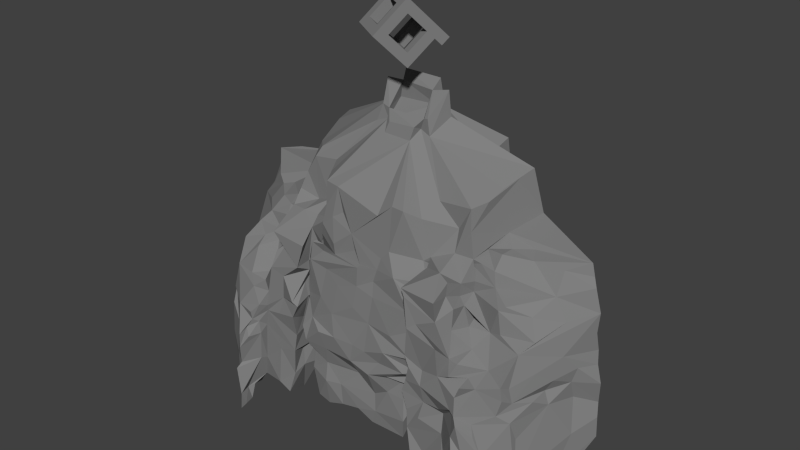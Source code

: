 # Source: storymural_A.blend  (saved by Blender 2.76.0; exported with 4.5.12 LTS)
import bpy
from mathutils import Matrix  # noqa: F401  (used for matrix-valued properties, if any)

bpy.ops.wm.read_factory_settings(use_empty=True)
scene = bpy.context.scene
scene.name = 'Scene'

# ---- collections
col_collection_1 = bpy.data.collections.new('Collection 1'); scene.collection.children.link(col_collection_1)

# ---- materials (node trees are filled in below, after node groups)
mat_wordwall = bpy.data.materials.new('wordwall')
mat_wordwall.alpha_threshold = 0.0
mat_wordwall.use_transparent_shadow = False
mat_wordwall.diffuse_color = (0.2171, 0.2171, 0.2171, 1.0)
mat_wordwall.roughness = 0.5
mat_wordwall.specular_intensity = 0.0

# ---- material node trees

# ---- world
world_world = bpy.data.worlds.new('World'); scene.world = world_world
world_world.color = (0.05088, 0.05088, 0.05088)
world_world.use_sun_shadow = False
world_world.sun_shadow_jitter_overblur = 0.0
world_world.cycles.sampling_method = 'MANUAL'
world_world.cycles.sample_map_resolution = 256

# ---- meshes
me_cube_031 = bpy.data.meshes.new('Cube.031')
me_cube_031.from_pydata([(-0.02186, 0.008802, 1.181), (-1.137, 0.008802, 0.4412), (-0.6135, -0.9375, -0.3472), (0.5014, -0.9375, 0.3929), (0.5014, 0.9551, 0.3929), (-0.6135, 0.9551, -0.3472), (-0.09021, 0.008802, -1.136), (1.025, 0.008802, -0.3955), (-0.4961, 0.7428, -0.524), (-1.019, -0.2034, 0.2644), (0.6188, 0.7428, 0.2161), (0.09551, -0.2034, 1.004), (-0.2086, 0.2228, -0.9573), (0.3831, -0.7235, 0.5712), (-0.7319, -0.7235, -0.1689), (0.9064, 0.2228, -0.2172), (0.2515, 0.9551, 0.227), (-0.2718, 0.008802, 1.015), (0.7748, 0.008802, -0.5614), (0.2515, -0.9375, 0.227), (-0.1545, -0.2034, 0.8385), (0.3688, 0.7428, 0.05014), (0.1331, -0.7235, 0.4053), (0.6564, 0.2228, -0.3831), (-0.3617, 0.9551, -0.18), (-0.3617, -0.9375, -0.18), (-0.885, 0.008802, 0.6084), (0.1616, 0.008802, -0.9684), (-0.7676, -0.2034, 0.4315), (-0.2443, 0.7428, -0.3568), (-0.48, -0.7235, -0.001717), (0.04328, 0.2228, -0.7901), (0.3852, 0.7449, 0.568), (-0.7297, 0.7449, -0.1721), (-0.2064, -0.2014, -0.9605), (0.9085, -0.2014, -0.2204), (-0.6124, 0.5327, -0.3489), (0.5026, 0.5327, 0.3912), (-0.3248, 0.01264, -0.7822), (0.7902, 0.01264, -0.04211), (0.1353, 0.7449, 0.4021), (0.6586, -0.2014, -0.3863), (-0.4779, 0.7449, -0.004916), (0.04541, -0.2014, -0.7933), (-1.019, 0.2218, 0.2638), (-0.4957, -0.7245, -0.5246), (0.6192, -0.7245, 0.2154), (-0.9017, 0.009538, 0.08694), (0.2133, 0.009538, 0.827), (-0.6141, -0.5105, -0.3463), (0.5009, -0.5105, 0.3937), (-0.154, 0.2218, 0.8379), (0.3693, -0.7245, 0.04952), (-0.7672, 0.2218, 0.4309), (-0.2439, -0.7245, -0.3575), (0.09592, 0.2218, 1.004), (-0.03638, 0.01008, 0.6606), (0.2528, 0.5329, 0.225), (-0.6498, 0.009513, 0.2541), (-0.3607, 0.5324, -0.1815), (0.2502, -0.5118, 0.2289), (0.5399, 0.01213, -0.2076), (-0.3631, -0.512, -0.1779), (-0.07278, 0.01293, -0.6152), (1.136, -0.1916, -0.5625), (0.8856, -0.1916, -0.7284), (1.019, -0.4018, -0.3874), (0.7694, -0.4018, -0.5533)], [], [(53, 44, 1, 26), (49, 45, 2, 14), (52, 46, 3, 19), (48, 55, 0, 11), (30, 14, 2, 25), (29, 8, 5, 24), (44, 47, 9, 1), (50, 48, 11, 13), (26, 1, 9, 28), (31, 12, 8, 29), (47, 49, 14, 9), (28, 9, 14, 30), (46, 50, 13, 3), (27, 6, 12, 31), (55, 51, 17, 0), (54, 52, 19, 25), (13, 22, 19, 3), (10, 21, 16, 4), (0, 17, 20, 11), (15, 23, 21, 10), (11, 20, 22, 13), (7, 18, 23, 15), (51, 53, 26, 17), (22, 30, 25, 19), (21, 29, 24, 16), (17, 26, 28, 20), (18, 27, 31, 23), (45, 54, 25, 2), (24, 5, 33, 42), (12, 6, 34, 38), (35, 41, 67, 66), (10, 4, 32, 37), (5, 8, 36, 33), (15, 10, 37, 39), (8, 12, 38, 36), (7, 15, 39, 35), (4, 16, 40, 32), (27, 18, 41, 43), (16, 24, 42, 40), (6, 27, 43, 34), (42, 33, 44, 53), (38, 34, 45, 49), (41, 35, 46, 52), (37, 32, 55, 48), (33, 36, 47, 44), (35, 39, 50, 46), (32, 40, 51, 55), (34, 43, 54, 45), (37, 48, 56, 57), (42, 53, 58, 59), (36, 59, 58, 47), (29, 21, 57, 59), (42, 59, 57, 40), (41, 52, 60, 61), (52, 54, 62, 60), (31, 63, 61, 23), (31, 29, 59, 63), (38, 63, 59, 36), (43, 41, 61, 63), (43, 63, 62, 54), (38, 49, 62, 63), (49, 47, 58, 62), (39, 61, 60, 50), (23, 61, 57, 21), (39, 37, 57, 61), (40, 57, 56, 51), (51, 56, 58, 53), (20, 28, 58, 56), (50, 60, 56, 48), (22, 20, 56, 60), (22, 60, 62, 30), (30, 62, 58, 28), (65, 64, 66, 67), (41, 18, 65, 67), (7, 35, 66, 64), (18, 7, 64, 65)])
me_cube_031.materials.append(mat_wordwall)
me_cube_031.use_remesh_preserve_volume = False
me_cube_031.use_remesh_preserve_attributes = False
me_cube_031.use_mirror_vertex_groups = False
me_cube_031.update()
me_cube_030 = bpy.data.meshes.new('Cube.030')
me_cube_030.from_pydata([(0.6146, 7.915, -0.1719), (0.5915, 6.796, 0.9356), (-0.2857, 6.748, 0.9339), (-0.5613, 7.951, -0.1168), (-0.9861, 7.686, 0.1565), (1.113, 7.756, 0.09347), (0.6086, 7.652, 0.1755), (-0.485, 7.68, 0.09374), (-0.7458, 7.086, 0.6474), (0.8805, 7.047, 0.72), (0.7541, 7.024, 0.7034), (-0.4752, 7.04, 0.7088), (2.399, 0.231, -1.977), (1.726, -1.929, 2.76), (-1.81, 0.2014, -1.964), (-3.912, -0.5504, -0.9894), (4.068, -0.1369, -0.7853), (2.213, -0.04177, -0.6733), (-3.49, -0.9481, 1.663), (2.367, -1.094, 1.723), (-2.231, -1.009, 1.609), (-0.4647, 7.111, -0.2685), (0.7003, 7.237, 0.1059), (-0.886, 6.587, 0.7438), (-0.4928, 6.732, 0.7206), (-0.3729, 6.433, 1.023), (0.7177, 7.103, -0.2463), (1.181, 6.996, 0.06741), (-0.9749, 7.01, 0.08318), (-0.5684, 7.171, 0.09608), (0.6234, 6.69, 0.6831), (0.5197, 6.423, 1.039), (0.9703, 6.571, 0.736), (2.01, 6.096, -1.516), (3.496, 5.903, -0.613), (-3.23, 5.881, -0.6812), (-1.743, 5.885, -0.6823), (1.387, 5.065, 2.363), (2.974, 5.306, 1.491), (-1.822, 6.104, -1.548), (1.981, 5.835, -0.6415), (-2.53, 5.519, 1.279), (-1.821, 5.353, 1.445), (-1.407, 5.121, 2.297), (2.198, 4.876, -1.657), (-3.557, 4.637, -0.7845), (-2.003, 4.487, -0.84), (3.147, 3.915, 1.568), (-1.818, 4.913, -1.652), (-3.16, 4.116, 1.597), (-1.991, 4.106, 1.565), (-1.478, 3.824, 2.461), (-6.211, -0.9143, 0.1849), (-5.008, -2.543, 2.744), (-5.654, 4.181, -0.05671), (-3.92, 3.637, 1.559), (6.561, -0.9752, 0.2801), (5.429, -2.644, 2.774), (5.913, 4.173, 0.1381), (-2.049, 3.211, -0.797), (2.212, 2.369, 1.713), (1.884, 2.284, 2.737), (3.417, 2.477, 1.558), (2.323, 3.229, -0.7397), (-3.256, 2.434, 1.62), (-1.884, 2.39, 1.577), (-1.725, 2.698, 2.752), (-5.898, 2.865, 0.08831), (6.293, 2.816, 0.1786), (5.152, 1.23, 2.607), (3.627, -1.907, 3.382), (2.469, -1.758, 3.351), (1.889, 3.238, 3.059), (3.314, 1.164, 3.274), (4.248, 1.354, 3.55), (-3.548, -1.867, 3.058), (-2.263, -1.837, 3.333), (-3.194, 1.25, 3.093), (0.5677, -1.933, 2.773), (0.0434, -1.68, 2.798), (-0.6014, -1.848, 2.764), (-1.156, -2.054, 2.751), (1.614, -0.9735, 1.71), (0.9451, -0.9342, 1.774), (0.02388, -1.368, 1.748), (-0.8422, -1.181, 1.59), (-1.46, -1.195, 1.749), (-0.9165, 5.106, 2.386), (0.5493, 4.689, 2.43), (0.9772, 5.06, 2.326), (-0.2553, 3.379, 2.474), (0.7101, 3.466, 2.488), (-1.172, 2.548, 2.682), (0.5547, 2.257, 2.682), (-3.234, -0.1815, -0.9615), (-2.889, -1.328, 1.692), (-2.65, 5.229, 1.435), (-2.494, 5.898, -0.6675), (-2.491, 3.939, 1.526), (-3.77, 3.269, -0.8731), (-2.596, 1.941, 3.032), (3.505, -0.1143, -0.8515), (2.976, -1.229, 1.759), (2.768, 5.879, -0.6537), (1.923, 5.204, 1.464), (2.572, 3.917, 1.619), (3.088, 3.164, -0.8455), (2.773, -1.71, 3.156), (3.046, 3.239, 3.149), (-3.328, 3.855, 1.563), (-4.955, 4.333, -0.3008), (-4.668, -1.964, 2.393), (-4.018, -1.864, 2.086), (-4.883, -0.689, -0.6901), (-5.393, -0.7474, -0.3314), (-3.884, 2.257, 1.922), (-4.373, 2.062, 2.316), (-3.692, -2.573, 3.61), (-3.658, -2.094, 3.485), (-3.354, 0.8329, 3.376), (-3.569, 0.576, 3.541), (3.379, 3.851, 1.527), (3.788, 3.743, 1.491), (4.204, -1.877, 1.999), (4.939, -2.244, 2.373), (5.764, -0.5931, -0.1967), (5.087, -0.7409, -0.5895), (4.049, 2.183, 1.959), (5.496, 2.827, -0.2028), (3.865, -2.283, 3.48), (3.968, -2.502, 3.797), (3.707, 1.335, 3.314), (-4.026, -0.2098, -0.2169), (-3.844, -0.6587, 0.3805), (-3.625, -0.9675, 1.11), (-2.223, -0.3446, -0.3282), (-2.319, -0.524, 0.2166), (-2.261, -0.9372, 0.994), (-3.176, 5.765, -0.1501), (-3.105, 5.446, 0.3278), (-2.978, 5.421, 0.8161), (-3.393, 4.48, -0.2634), (-5.95, -1.532, 0.8642), (-5.55, -1.987, 2.183), (-5.315, 3.978, 0.2808), (-4.736, 3.869, 0.8909), (-4.422, 3.706, 1.087), (-5.445, 1.831, 1.323), (-5.338, 1.64, 1.98), (-3.073, -0.4521, -0.3732), (-3.168, -0.7432, 0.3628), (-3.062, -0.8827, 0.9752), (-3.566, 4.115, 0.9969), (-4.007, 3.836, 1.007), (-4.426, -1.396, 1.326), (-4.512, -0.7748, 0.2411), (-4.921, -1.671, 1.695), (-4.993, -1.121, 1.077), (-5.261, -0.7317, 0.4602), (-2.016, 3.853, -1.884), (-1.975, 4.225, -1.786), (-1.973, 4.623, -1.753), (2.187, 3.686, -0.8155), (2.293, 3.83, -0.7333), (2.154, 4.259, -0.7698), (-3.238, 2.943, 1.529), (-3.313, 3.345, 1.563), (-3.026, 3.754, 1.506), (-2.063, 3.19, 1.605), (-1.99, 3.501, 1.655), (-4.842, 2.255, 2.4), (-4.49, 2.808, 2.03), (2.048, 4.554, -1.686), (2.227, 4.253, -1.766), (2.384, 3.596, -1.868), (3.889, 3.789, -0.7571), (-3.811, 3.86, -0.8142), (-3.883, 3.601, -0.8666), (-2.092, 3.903, -0.855), (-2.089, 3.531, -0.8005), (2.232, 3.554, 1.628), (2.149, 3.241, 1.553), (2.252, 2.917, 1.585), (1.772, 2.71, 2.648), (3.065, 3.744, 1.542), (3.263, 3.308, 1.617), (3.225, 2.972, 1.599), (4.461, 3.094, 1.894), (5.144, 2.078, 2.242), (2.016, 3.032, 3.093), (1.933, 2.877, 3.027), (2.182, 2.148, 3.18), (3.013, 2.593, 3.018), (3.208, 1.951, 3.248), (-3.102, 2.064, 3.017), (-2.022, 2.423, 3.013), (1.303, 3.146, 2.678), (0.4955, 2.703, 2.577), (0.00276, 3.04, 2.562), (-0.03185, 2.406, 2.689), (-0.9758, 3.383, 2.568), (-0.9725, 3.029, 2.525), (-3.666, 4.372, -0.7463), (-2.884, 3.564, -0.7452), (-1.824, 3.162, 2.954), (3.029, 3.602, -0.7774), (2.441, 2.346, 3.105), (-3.558, 3.501, 1.653), (-3.597, 3.15, 1.76), (-3.87, 2.568, 1.783), (-4.227, 3.125, 1.817), (-4.348, 2.345, 2.038), (-5.869, 3.115, -0.05788), (-5.641, 3.674, 0.001171), (4.683, 3.095, -0.5003), (5.396, 3.977, -0.1216), (6.004, 3.797, 0.1401), (3.878, 3.303, 1.55), (4.42, 2.297, 2.033), (4.288, 2.958, 1.982), (-4.686, 3.234, 1.364), (-4.955, 2.406, 1.731), (-5.256, 3.719, 0.3809), (-5.397, 3.255, 0.5634), (-5.665, 2.898, 0.6301), (-1.887, 5.483, -1.65), (2.012, 5.283, -0.7548), (-2.987, 4.657, 1.446), (2.044, 5.451, -1.6), (-3.47, 5.291, -0.7223), (-1.928, 5.309, -0.735), (3.025, 4.657, 1.541), (0.9705, 3.748, 2.46), (-0.3871, 3.855, 2.462), (-0.7638, 4.355, 2.358), (-1.09, 4.15, 2.455), (-2.613, 5.327, -0.6862), (2.132, 4.609, -0.7436), (2.575, 4.599, 1.46), (-3.248, 4.321, 0.5267), (2.211, 3.317, -1.911), (2.322, 2.893, -1.857), (2.173, 2.208, -1.881), (2.345, 1.769, -1.85), (2.299, 1.281, -1.968), (2.46, 0.7901, -1.904), (3.981, 2.715, -0.8867), (4.061, 2.151, -0.8944), (4.257, 0.2788, -0.921), (-3.959, 3.024, -0.8217), (-3.995, 2.669, -0.9185), (-4.005, 2.168, -0.7977), (-4.052, 1.871, -0.7302), (-4.144, 1.097, -0.8748), (-3.928, 0.7897, -0.9865), (-2.028, 3.036, -0.7316), (-2.136, 2.341, -0.9226), (-2.072, 2.186, -0.8361), (-2.323, 1.712, -0.8681), (-2.198, 1.49, -0.8877), (-2.087, 0.8583, -0.8654), (-2.169, 0.0514, -0.9133), (2.399, 1.577, 1.647), (2.343, 1.341, 1.69), (2.175, 0.9564, 1.645), (2.283, 0.3662, 1.839), (2.256, -0.01712, 1.63), (2.261, -0.3638, 1.992), (2.091, 1.797, 2.688), (2.044, 0.9213, 2.855), (1.872, 0.4327, 2.961), (1.62, -0.09958, 2.569), (1.713, -0.64, 2.724), (1.812, -1.288, 2.855), (-6.03, 2.154, -0.007048), (-5.952, 1.87, 0.1294), (-6.076, 1.697, 0.1273), (-5.952, 1.38, 0.08371), (-5.77, -0.1132, -0.145), (-5.949, -0.4519, 0.05468), (6.268, 2.234, 0.2295), (6.301, 1.669, 0.1222), (6.377, 1.288, 0.2248), (6.551, 0.7788, 0.2942), (6.461, 0.06591, 0.1563), (6.531, -0.3536, 0.2688), (5.236, 0.7847, 2.561), (5.009, 0.4841, 2.949), (5.305, 0.2592, 2.718), (5.491, -2.015, 2.787), (-2.204, 0.7135, -1.93), (-2.17, 1.779, -1.81), (-2.175, 2.188, -1.983), (-2.182, 2.607, -1.868), (-2.259, 3.043, -1.899), (-2.211, 3.522, -1.8), (2.347, 0.3394, -0.8706), (2.406, 0.8948, -0.8264), (2.322, 1.776, -0.8077), (2.303, 2.747, -0.9801), (2.26, 2.786, -0.8426), (2.235, 3.159, -0.8015), (-2.183, -0.6364, 1.659), (-2.197, -0.4715, 2.067), (-2.082, 0.8304, 1.494), (-2.164, 1.526, 1.659), (-2.082, 2.255, 1.655), (-1.798, -1.035, 2.731), (-1.866, 0.005177, 2.948), (-2.038, 0.4141, 2.884), (-1.719, 0.7908, 2.777), (-1.373, 1.598, 2.754), (-5.204, -1.807, 2.773), (-5.149, -0.663, 2.595), (-5.316, -0.2342, 2.378), (-5.114, 0.5103, 2.67), (-4.967, 0.6562, 2.853), (-4.986, 1.349, 2.61), (2.113, 1.259, 3.167), (2.312, 1.016, 3.25), (2.193, 0.5282, 3.231), (2.091, 0.1781, 3.259), (2.329, -0.3134, 3.331), (2.306, -0.9516, 3.29), (3.373, 0.1108, 3.247), (3.412, -0.09584, 3.091), (3.449, -0.6884, 3.215), (3.605, -1.194, 3.271), (4.08, 0.9702, 3.529), (4.296, 0.2768, 3.76), (4.457, -0.5617, 3.683), (4.301, -0.7494, 3.914), (4.38, -2.277, 4.056), (-3.417, -1.178, 3.119), (-3.367, 0.009434, 3.09), (-3.285, 0.5388, 3.093), (-3.243, 0.758, 3.154), (-2.218, -1.267, 3.114), (-2.108, 0.1257, 3.079), (-2.132, 0.7858, 3.186), (-1.949, 1.196, 3.156), (-2.12, 1.311, 3.199), (-3.59, -2.561, 3.966), (-3.88, -1.356, 3.979), (-3.761, -0.5888, 3.9), (-3.769, -0.1418, 3.874), (1.318, 1.389, 2.855), (1.152, 0.8123, 2.962), (0.9287, 0.3338, 2.87), (1.234, 0.02203, 2.897), (1.116, -0.6398, 2.721), (0.4541, 1.41, 2.771), (0.4326, 0.5403, 2.935), (0.6254, -0.1135, 3.016), (0.5962, -0.959, 2.669), (-0.1142, 1.719, 2.777), (0.3375, 1.175, 2.811), (-0.02523, 0.5706, 2.915), (-0.08012, 0.02412, 2.967), (-0.007752, -0.5906, 2.567), (0.7138, -1.476, 2.794), (-0.7536, 2.179, 2.715), (-0.7269, 0.5541, 2.95), (-0.6472, -0.525, 2.689), (-0.6656, -1.159, 2.759), (-0.905, 1.225, 2.818), (-1.275, 0.5529, 3.01), (-1.11, -0.03587, 2.878), (-1.204, -0.6133, 2.747), (-1.158, -1.18, 2.885), (-2.923, 2.696, -0.8946), (-2.987, 1.639, -0.7744), (-4.049, 0.248, -0.941), (-2.699, 1.157, 2.976), (-2.766, 0.6526, 3.122), (-2.173, -0.431, 3.118), (-2.774, -0.599, 3.119), (-2.775, -1.749, 3.24), (3.243, 1.742, -0.8696), (3.167, 1.524, -0.9286), (3.28, 0.8862, -0.8716), (3.32, 0.3337, -0.8382), (2.718, 1.032, 3.158), (2.77, 0.6315, 3.321), (2.845, 0.1041, 3.248), (2.719, -0.4511, 3.325), (-4.592, 0.4885, -0.6429), (-4.748, 1.343, -0.4186), (-4.657, 1.513, -0.5995), (-4.61, 2.603, -0.4484), (-5.396, 0.3917, -0.183), (-5.431, 0.9374, -0.2104), (-5.361, 1.443, -0.21), (-5.215, 1.804, -0.208), (-5.29, 2.018, -0.2138), (-5.165, 2.346, -0.1173), (-3.561, 0.3128, 3.5), (-3.439, 0.2101, 3.349), (-3.379, -0.1802, 3.351), (-3.468, -1.125, 3.32), (-3.787, -2.17, 3.662), (-3.717, 0.02985, 3.607), (-3.552, -0.2176, 3.708), (-3.845, -1.21, 3.801), (-3.7, -2.203, 4.031), (4.866, 1.882, -0.4216), (5.582, 1.57, -0.1165), (5.355, 0.2107, -0.5436), (5.461, 2.019, -0.06217), (5.618, 1.014, -0.03056), (5.71, 0.5588, -0.129), (5.749, -0.337, -0.1086), (3.885, -1.592, 3.401), (3.709, -0.95, 3.471), (3.925, 0.3788, 3.402), (3.775, 0.627, 3.279), (3.992, -1.644, 3.747), (4.094, -0.1814, 3.685), (3.924, 0.5053, 3.521), (-5.082, 0.9527, 1.892), (-5.405, 0.7511, 2.025), (-5.574, 0.1425, 1.321), (-5.373, -1.267, 2.151), (-5.502, 1.331, 1.359), (-5.642, 1.161, 1.391), (-5.503, -0.3967, 1.327), (-5.629, -1.816, 1.376), (-5.591, 1.649, 0.7512), (-5.876, 1.355, 0.7075), (-5.884, 0.793, 0.825), (-5.937, 0.9662, 0.225), (-5.987, -0.1178, 0.822), (-5.92, -0.6048, 0.811), (-3.23, 1.959, 2.667), (-3.293, 2.222, 2.092), (-4.532, -2.764, 3.068), (-3.883, -2.895, 3.923), (-2.513, -2.198, 2.478), (-2.259, -1.432, 2.173), (-1.783, 2.398, 2.069), (-1.981, 2.189, 2.552), (-3.562, -1.371, 2.1), (-3.498, -1.543, 2.601), (-1.959, 3.525, 2.405), (-2.06, 3.761, 2.031), (-3.03, 3.776, 2.029), (-2.529, 3.798, 2.106), (-3.003, 3.253, 2.937), (-2.761, -1.078, 2.269), (-2.846, -1.654, 2.654), (-3.598, 1.493, 2.374), (-3.68, 1.305, 2.763), (-4.249, 1.363, 2.773), (-3.774, 1.231, 3.161), (-3.827, -2.209, 2.969), (-4.057, -2.319, 3.168), (-3.992, -1.447, 2.522), (-2.045, 2.46, 2.502), (-1.969, 2.89, 2.035), (-3.061, 3.275, 2.282), (-3.061, 2.605, 2.394), (-3.261, 2.526, 2.039), (-3.258, 2.421, 2.602), (-2.11, -1.196, 2.147), (-2.194, -1.127, 2.717), (-2.335, -0.5468, 2.588), (-2.147, 0.1764, 2.074), (-2.206, 0.1704, 2.624), (-2.303, 0.8425, 2.005), (-2.276, 0.492, 2.603), (-1.984, 1.329, 2.163), (-2.014, 1.319, 2.625), (-2.058, 1.87, 2.163), (-2.127, 1.751, 2.608), (-2.116, 2.116, 2.202), (-4.16, 0.619, 3.419), (-4.756, 0.2882, 3.14), (-4.202, 0.03006, 3.467), (-4.838, -0.7698, 3.142), (-4.275, -1.117, 3.52), (-4.684, -2.218, 3.178), (3.438, 2.178, 2.071), (3.292, 1.425, 2.737), (4.513, 1.26, 3.218), (5.088, 1.374, 2.915), (3.052, 3.593, 2.554), (1.994, 3.723, 1.927), (3.529, -1.578, 2.803), (3.561, -1.416, 1.927), (5.085, -2.836, 3.064), (4.811, -2.78, 3.646), (2.367, -1.177, 2.155), (2.487, -0.5074, 2.708), (2.652, 3.665, 2.373), (2.963, -1.464, 2.275), (2.763, -1.553, 2.802), (4.461, 1.478, 2.573), (4.152, 1.359, 3.037), (3.772, 1.754, 2.369), (3.629, 1.443, 2.818), (4.16, -2.067, 3.009), (4.415, -2.465, 3.275), (1.957, 3.439, 2.026), (2.165, 3.201, 2.608), (2.17, 3.065, 2.072), (2.16, 2.894, 2.602), (2.062, 2.876, 2.058), (2.092, 2.697, 2.638), (3.294, 2.801, 2.119), (3.231, 2.229, 2.614), (3.13, 3.025, 2.1), (3.277, 2.887, 2.578), (3.129, 3.388, 2.077), (3.056, 3.223, 2.625), (5.284, -2.273, 3.156), (4.838, -2.177, 3.608), (5.168, -1.667, 3.199), (4.32, -1.814, 3.946), (4.86, -0.6772, 3.357), (4.644, -0.1236, 3.429), (4.528, 0.224, 3.354), (4.114, 0.4089, 3.593), (5.123, 0.9632, 2.874), (2.159, 2.098, 2.206), (2.346, 1.335, 2.148), (2.201, 1.563, 2.234), (2.28, 0.9547, 2.807), (2.53, 0.3763, 2.197), (2.351, 0.3704, 2.761), (2.279, 0.2644, 2.491), (3.984, -0.5965, -0.2409), (4.106, -0.7434, 0.3945), (3.73, -1.023, 1.061), (2.428, -0.1996, -0.2255), (2.347, -0.4788, 0.4539), (2.412, -0.9953, 1.009), (3.179, 5.394, 0.9834), (3.239, 5.585, 0.4304), (3.389, 5.753, -0.1009), (3.202, 4.008, 0.9792), (3.444, 4.343, 0.3878), (5.985, -1.817, 1.518), (5.782, -2.228, 2.189), (5.391, 3.973, 0.6333), (5.495, 1.483, 1.928), (3.416, -0.6288, -0.2636), (3.117, -0.8342, 0.5619), (3.202, -0.8307, 1.221), (3.75, 4.08, 1.113), (3.807, 4.11, 0.7404), (4.294, 4.117, 0.3851), (4.54, 4.012, 0.7783), (4.852, -0.7491, 0.1391), (4.55, -1.46, 1.518), (6.339, -1.526, 0.7533), (5.393, 3.341, 0.9725), (6.119, 3.526, 0.21), (5.102, 2.898, 1.605), (5.354, 2.31, 1.791), (5.75, 2.709, 0.9789), (3.778, 4.594, -0.7631), (5.661, -1.778, 2.171), (6.184, -0.6462, 1.0), (5.55, -1.479, 2.717), (5.99, 0.337, 0.7187), (5.399, -0.3121, 2.538), (5.988, 0.9009, 0.8883), (5.743, 0.435, 1.57), (5.578, 0.7923, 1.518), (6.103, 1.346, 0.7999), (5.779, 1.158, 1.459), (5.565, 0.7066, 2.075), (5.859, 1.798, 1.187), (1.98, -0.2521, 2.093), (-2.078, -0.3094, 2.177), (1.733, 4.813, 1.999), (-1.651, 5.201, 1.838), (1.844, 3.612, 2.047), (-2.014, 2.488, 2.353), (-1.462, -1.608, 2.345), (-0.7792, -1.091, 2.213), (0.01388, -1.482, 2.242), (0.7543, -1.386, 2.153), (1.486, -1.492, 2.218), (2.049, 2.79, 2.381), (-1.572, 3.435, 2.4), (-1.761, 2.924, 2.147), (-1.35, 4.386, 2.421), (2.101, 2.145, 2.154), (2.023, 1.207, 2.28), (2.074, 0.3317, 2.11), (2.024, -0.4198, 2.229), (1.949, -0.838, 2.172), (-1.899, 1.23, 2.201), (-2.164, 0.7782, 2.128), (-1.976, 0.2446, 2.188), (-2.065, -0.3907, 2.246), (-1.58, -1.941, 2.742), (0.06473, 0.2407, -1.974), (0.9513, 0.03921, -1.894), (1.646, 0.2186, -1.929), (1.573, 0.1919, -0.8682), (0.952, 0.1214, -0.9414), (0.2261, -0.2343, -0.8861), (-0.7859, 0.2032, -0.9127), (-1.343, 0.06641, -0.8314), (1.22, 6.096, -1.509), (0.07219, 6.079, -1.546), (-0.9434, 6.097, -1.518), (-1.182, 6.079, -1.53), (0.7007, 4.439, -1.717), (-0.8289, 4.943, -1.677), (0.7421, 3.466, -1.836), (-0.5372, 3.351, -1.834), (-1.349, 3.492, -1.825), (0.1201, 4.224, -1.777), (-0.7387, 4.579, -1.758), (-0.6109, 3.828, -1.797), (1.519, 3.619, -1.839), (1.104, 3.145, -1.77), (-1.546, 3.339, -1.941), (1.281, 2.887, -1.864), (0.7938, 2.532, -1.83), (-0.7422, 2.679, -1.869), (-0.1852, 2.208, -1.914), (-1.344, 2.106, -1.834), (1.549, 1.794, -1.969), (0.8227, 1.611, -1.876), (1.748, 1.218, -1.95), (0.7563, 1.157, -1.795), (-0.008115, 0.8735, -1.911), (-1.464, 0.9174, -1.924), (1.438, 0.7426, -1.931), (-0.522, 0.7175, -1.993), (1.907, -0.05252, 2.72), (2.136, 0.2442, 2.533), (-2.042, 1.245, 2.538), (0.6177, 3.107, 2.553), (-1.297, 3.081, 2.649), (-1.945, 3.068, 2.43), (-2.041, -0.01166, 2.836), (-2.036, 0.1685, 2.752), (2.141, 2.358, 2.509), (-2.035, 2.558, 2.469), (0.01741, 3.022, 2.699), (-1.898, 3.099, 2.322), (2.146, 1.354, 2.63), (2.117, 0.4354, 2.64), (2.036, 0.8113, 2.761), (-2.073, 1.409, 2.528), (2.086, 0.03004, 2.515), (2.149, 3.113, 2.28)], [], [(16, 101, 381, 248), (600, 632, 245, 12), (12, 17, 601), (583, 573, 13), (532, 488, 102), (151, 137, 20), (592, 273, 13), (302, 20, 574), (369, 597, 81), (6, 10, 9, 5), (4, 8, 11, 7), (1, 10, 11, 2), (3, 0, 26, 21), (5, 27, 22, 6), (8, 4, 28, 23), (24, 11, 8, 23), (7, 29, 28, 4), (30, 10, 1, 31), (11, 24, 25, 2), (5, 9, 32, 27), (3, 21, 29, 7), (26, 0, 6, 22), (1, 2, 25, 31), (32, 9, 10, 30), (39, 36, 29, 21), (23, 28, 35, 138, 139, 140, 41), (22, 27, 34, 103, 40), (39, 21, 26, 33, 606, 607, 608, 609), (28, 29, 36, 97, 35), (25, 24, 42, 576, 43), (27, 32, 38, 536, 537, 538, 34), (40, 33, 26, 22), (98, 96, 227, 49), (43, 87, 31, 25), (32, 30, 104, 38), (24, 23, 41, 96, 42), (45, 141, 139, 229), (236, 230, 46), (37, 89, 232, 577), (48, 230, 225, 611), (44, 226, 237, 172), (198, 90, 201, 644), (67, 274, 224, 212), (114, 52, 432, 279), (111, 53, 143), (554, 125, 56), (59, 99, 203, 179), (65, 586, 585, 168), (295, 179, 159, 614), (63, 301, 174, 173, 162), (396, 120, 475, 345), (188, 69, 544), (107, 326, 323, 71), (130, 490, 332), (487, 70, 107), (323, 492, 495, 71), (333, 75, 377), (454, 442, 75), (194, 433, 451, 77), (449, 437, 76), (6, 22, 30, 10), (10, 30, 24, 11), (29, 7, 11, 24), (22, 6, 7, 29), (579, 81, 597), (579, 580, 80), (581, 79, 80), (581, 582, 78), (78, 582, 583), (79, 360, 364, 80), (80, 364, 369, 81), (88, 233, 91, 232, 89), (90, 233, 235, 200, 201), (151, 95, 18), (50, 42, 96, 98), (45, 229, 236, 46), (99, 177, 176, 203), (449, 377, 75), (547, 102, 19), (105, 231, 38, 238), (301, 63, 205, 106, 300), (70, 327, 326, 107), (495, 107, 71), (167, 49, 109, 207), (55, 207, 109, 153), (114, 390, 386, 113), (18, 112, 154), (112, 111, 156), (77, 451, 453, 119), (436, 455, 117), (336, 77, 119, 396), (117, 118, 400, 342), (184, 121, 539, 47), (126, 530, 16, 407), (122, 548, 539, 121), (552, 126, 125), (327, 70, 129, 412), (130, 332, 416, 129), (500, 129, 70), (501, 130, 129), (49, 239, 141, 45, 202, 110, 54, 144, 145, 146, 153, 152), (55, 153, 146, 220), (261, 135, 149), (149, 135, 136), (150, 136, 137), (158, 142, 52), (157, 426, 142), (156, 143, 426), (221, 148, 170, 171), (15, 94, 149), (149, 150, 133), (150, 151, 134), (109, 49, 152, 153), (132, 155, 113), (134, 154, 155), (155, 158, 114), (155, 157, 158), (154, 156, 157), (72, 503, 505, 189), (189, 505, 507, 190), (507, 191, 190), (116, 211, 171, 170, 317), (171, 211, 209, 210), (192, 511, 510, 513), (214, 216, 556, 128), (175, 205, 237, 560), (173, 610, 228, 172), (46, 178, 202, 45), (179, 203, 176, 178), (169, 168, 585, 50), (160, 178, 46, 161), (159, 179, 178, 160), (164, 173, 172, 237), (162, 173, 164, 163), (144, 54, 213, 222), (212, 224, 223, 213), (54, 110, 176, 213), (558, 559, 557, 187, 219, 127, 218, 188), (122, 121, 217, 187, 555, 543, 551, 548), (108, 72, 189, 190, 191, 206, 192), (91, 233, 90, 198, 644, 637), (164, 237, 205, 163), (115, 64, 165, 209), (166, 167, 207, 208), (116, 115, 209, 211), (209, 165, 208, 210), (176, 110, 202, 178), (176, 177, 212, 213), (187, 217, 185, 186, 127, 219), (147, 221, 171, 210, 220, 224), (145, 144, 222, 223, 224, 220, 146), (222, 213, 223), (41, 140, 227, 96), (103, 34, 560, 237), (606, 33, 228), (97, 36, 230, 236), (576, 42, 50), (225, 230, 36, 39), (226, 228, 33, 40), (87, 43, 587, 235), (235, 233, 234, 87), (35, 97, 236, 229), (226, 40, 103, 237), (38, 104, 238), (337, 464, 465, 375), (375, 465, 303, 467), (338, 467, 469, 339), (339, 469, 471, 340), (340, 471, 473, 341), (340, 341, 473, 440, 195, 100, 373), (243, 298, 244, 628), (621, 241, 242), (243, 628, 626, 242), (245, 632, 628, 244), (255, 256, 370), (251, 250, 370, 256, 257, 258, 371, 252), (259, 253, 371, 258), (648, 590, 589, 646), (648, 647, 590), (272, 591, 271, 350), (273, 592, 591, 272), (578, 306, 305), (578, 65, 306), (593, 305, 304), (303, 596, 595, 304), (255, 295, 294, 256), (596, 303, 302), (256, 294, 293, 257), (257, 293, 292, 258), (258, 292, 291, 259), (259, 291, 290, 260), (241, 301, 300, 299, 242), (242, 299, 298, 243), (244, 298, 379, 297), (244, 297, 296, 245), (593, 636, 649), (308, 366, 310, 309), (428, 276, 392, 277), (430, 429, 428, 277), (67, 395, 394, 274), (274, 394, 393, 275), (277, 391, 390, 430), (289, 542, 561, 563), (278, 390, 114, 279), (288, 565, 567, 571), (571, 568, 570, 569, 572, 544, 69, 286), (345, 475, 477, 344), (404, 343, 403, 479), (344, 477, 479, 403), (404, 480, 436, 342), (125, 411, 284, 285), (284, 411, 410, 283), (283, 410, 409, 282), (282, 409, 406, 281), (406, 405, 408, 281), (319, 383, 382, 318), (320, 384, 383, 319), (321, 322, 384, 320), (323, 385, 384, 322), (521, 418, 414, 329), (330, 417, 416, 331), (331, 416, 517, 518, 330), (332, 490, 515, 517), (416, 332, 517), (329, 519, 520, 521), (329, 330, 518, 519), (318, 191, 523, 525), (319, 318, 526, 320), (492, 321, 528, 529), (322, 321, 492, 323), (335, 374, 373, 336), (334, 333, 376), (398, 397, 402, 344), (343, 404, 399, 403), (401, 396, 345), (344, 402, 401, 345), (269, 346, 351, 347), (348, 270, 347, 352), (271, 349, 353, 350), (273, 272, 350, 360), (352, 347, 351, 356), (360, 350, 353, 354), (93, 199, 355), (351, 355, 365, 356), (354, 353, 358, 359), (354, 359, 364, 360), (357, 356, 365, 362), (359, 358, 367, 363), (359, 363, 368, 364), (362, 365, 310, 366), (368, 307, 369, 364), (59, 255, 370, 249, 99), (254, 253, 259, 372), (339, 340, 373, 374), (339, 374, 335, 338), (376, 333, 377, 337), (106, 246, 247, 378, 298, 299, 300), (380, 381, 297, 379), (250, 389, 249, 370), (387, 392, 388, 253), (253, 254, 386, 387), (276, 393, 388, 392), (277, 392, 387, 391), (387, 386, 390, 391), (75, 333, 399, 400), (334, 335, 397, 398), (333, 334, 398, 399), (335, 336, 396, 397), (342, 400, 399, 404), (397, 396, 401, 402), (246, 106, 205, 175, 216, 214), (247, 246, 214, 405), (126, 407, 410, 411), (248, 406, 409, 410), (324, 325, 326, 413, 416, 417, 414), (326, 327, 412, 413), (382, 383, 384, 324, 414, 418, 73), (426, 143, 312, 422), (314, 315, 419, 420), (313, 422, 312, 478), (148, 423, 419, 317), (422, 313, 425, 426), (421, 431, 425, 314), (148, 221, 147, 423), (424, 421, 314, 420), (420, 419, 423, 424), (426, 425, 431, 432), (52, 142, 426, 432), (430, 431, 421, 429), (421, 424, 428, 429), (424, 423, 427, 428), (306, 65, 439), (474, 439, 457, 440), (317, 316, 475, 453), (456, 441, 442), (112, 18, 441), (98, 49, 445, 446), (50, 444, 443, 169), (434, 461, 165, 64), (434, 433, 462), (95, 20, 438), (438, 437, 449), (50, 98, 446, 444), (443, 444, 446, 447), (95, 448, 441), (448, 449, 442), (115, 116, 450, 434), (433, 434, 450, 451), (116, 317, 452, 450), (451, 450, 452, 453), (435, 53, 111), (111, 112, 456), (435, 454, 455), (65, 168, 458), (439, 458, 443, 457), (49, 167, 459, 445), (169, 443, 458, 168), (167, 166, 208, 165, 461, 460, 459), (461, 462, 460), (20, 302, 463), (437, 438, 463, 464), (464, 463, 303, 465), (303, 304, 466), (469, 467, 303, 466), (305, 470, 468), (468, 470, 473, 471), (470, 305, 472, 473), (306, 474, 472), (473, 472, 474, 440), (316, 315, 476, 477, 475), (315, 314, 478, 476), (479, 478, 312, 480), (477, 476, 478, 479), (182, 60, 523, 506), (47, 105, 486, 493, 485, 512), (127, 62, 481, 498), (498, 481, 509, 482), (124, 57, 489), (484, 522, 286, 69), (489, 490, 501), (494, 488, 487), (493, 486, 502, 72), (19, 491, 267), (102, 494, 491), (491, 494, 495), (499, 496, 498, 482), (123, 500, 488), (502, 503, 72), (180, 181, 504, 502), (503, 502, 504, 505), (181, 182, 506, 504), (505, 504, 506, 507), (62, 127, 186, 508), (481, 62, 508, 509), (186, 185, 512, 510), (508, 186, 510, 511), (47, 512, 185, 184), (513, 510, 512, 485), (57, 542, 289, 514), (514, 515, 490), (289, 563, 516, 514), (288, 518, 563, 565), (520, 519, 518, 288), (286, 522, 484, 483, 74, 328, 418, 521, 520, 287), (262, 524, 523), (318, 525, 264, 527, 526), (523, 524, 525), (263, 525, 524), (526, 527, 529, 528), (264, 265, 529, 527), (265, 266, 267, 529), (101, 16, 530, 545), (545, 530, 531), (546, 531, 532), (216, 58, 551, 543), (280, 68, 559, 188, 544, 572), (124, 553, 542), (101, 545, 533), (545, 546, 534), (546, 547, 535), (540, 539, 549, 550), (548, 551, 549, 539), (488, 532, 553), (531, 530, 552), (553, 532, 552), (556, 216, 543, 555), (68, 556, 555, 559), (56, 125, 285, 562), (563, 561, 541, 562), (284, 283, 566, 564), (285, 284, 564, 562), (563, 562, 567), (567, 562, 564, 566), (283, 282, 569, 566), (282, 281, 572, 569), (570, 568, 566, 569), (567, 566, 568, 571), (281, 280, 572), (82, 19, 573), (267, 592, 573), (639, 586, 645), (86, 579, 574), (86, 85, 580), (84, 581, 580), (84, 83, 582), (83, 82, 583), (576, 50, 587, 43), (50, 585, 51, 587), (264, 263, 589, 590), (266, 590, 635, 650, 634, 271, 591), (267, 266, 591, 592), (649, 643, 578, 593), (307, 596, 302, 597), (599, 598, 632, 600), (599, 602, 603), (598, 603, 604), (600, 601, 602), (611, 608, 607), (615, 616, 611, 607, 610), (160, 616, 615, 617), (159, 160, 617, 614), (614, 617, 613), (614, 620, 294, 295), (619, 612, 618, 240), (623, 620, 614, 613), (613, 612, 622, 623), (621, 622, 612, 619), (294, 620, 623, 293), (292, 293, 623, 625), (623, 622, 624, 625), (291, 292, 625, 631), (242, 626, 622, 621), (627, 624, 622, 626), (598, 14, 631, 633), (630, 633, 631, 625), (629, 630, 624, 627), (627, 626, 628, 629), (629, 628, 632, 630), (14, 598, 604), (573, 592, 13), (597, 302, 574), (507, 506, 523, 191), (210, 207, 55, 220), (118, 454, 75), (273, 360, 13), (78, 13, 360, 79), (93, 197, 199), (76, 337, 377), (108, 485, 493, 72), (396, 119, 120), (58, 215, 175, 560), (239, 49, 227, 140), (140, 139, 141, 239), (555, 187, 557, 559), (204, 443, 447), (447, 446, 445, 459), (162, 163, 205, 63), (193, 482, 509, 511, 192, 206), (210, 208, 207), (58, 216, 175, 215), (595, 594, 304), (59, 179, 295, 255), (287, 288, 571, 286), (326, 325, 385, 323), (337, 375, 334, 376), (254, 372, 386), (403, 399, 398, 344), (456, 112, 441), (436, 435, 455), (463, 302, 303), (466, 304, 468), (313, 478, 314, 425), (500, 489, 501), (102, 488, 494), (488, 500, 487), (123, 124, 500), (262, 263, 524), (542, 553, 541), (541, 553, 554), (532, 531, 552), (541, 554, 56, 562), (583, 82, 573), (19, 267, 573), (265, 264, 590, 266), (607, 606, 228, 610), (613, 617, 615, 610, 618, 612), (625, 624, 630), (600, 12, 601), (547, 532, 102), (95, 151, 20), (369, 307, 597), (30, 31, 37, 575, 104), (46, 230, 48, 161), (156, 111, 143), (578, 645, 586, 65), (501, 490, 130), (495, 487, 107), (462, 433, 194), (377, 449, 76), (574, 579, 597), (81, 579, 80), (580, 581, 80), (79, 581, 78), (13, 78, 583), (134, 151, 18), (442, 449, 75), (535, 547, 19), (134, 18, 154), (154, 112, 156), (117, 455, 454, 118), (552, 530, 126), (554, 552, 125), (129, 416, 413, 412), (487, 500, 70), (500, 501, 129), (94, 261, 149), (150, 149, 136), (151, 150, 137), (114, 158, 52), (158, 157, 142), (157, 156, 426), (317, 170, 148), (132, 15, 149), (132, 149, 133), (133, 150, 134), (15, 132, 113), (132, 133, 155), (133, 134, 155), (113, 155, 114), (155, 154, 157), (73, 482, 193), (68, 128, 556), (610, 173, 618), (459, 460, 447), (338, 375, 467), (619, 240, 621), (593, 578, 305), (594, 593, 304), (479, 480, 404), (281, 408, 280), (436, 117, 342), (351, 93, 355), (355, 199, 361), (252, 371, 253, 388), (118, 75, 400), (125, 126, 411), (53, 480, 312, 143), (474, 306, 439), (452, 317, 453), (454, 456, 442), (461, 434, 462), (448, 95, 438), (448, 438, 449), (18, 95, 441), (441, 448, 442), (64, 115, 434), (454, 435, 111), (454, 111, 456), (439, 65, 458), (438, 20, 463), (304, 305, 468), (305, 306, 472), (500, 124, 489), (495, 494, 487), (19, 102, 491), (492, 491, 495), (509, 508, 511), (489, 57, 514, 490), (516, 563, 518, 517), (288, 287, 520), (60, 262, 523), (263, 264, 525), (546, 545, 531), (547, 546, 532), (57, 124, 542), (533, 545, 534), (534, 546, 535), (58, 560, 540, 550), (123, 488, 553), (124, 123, 553), (554, 553, 552), (542, 541, 561), (565, 563, 567), (20, 86, 574), (579, 86, 580), (85, 84, 580), (581, 84, 582), (582, 83, 583), (60, 588, 262), (605, 14, 604), (598, 599, 603), (599, 600, 602), (161, 616, 160), (14, 605, 261), (14, 290, 291, 631), (3, 7, 6, 0), (22, 29, 24, 30), (31, 87, 88, 89), (37, 31, 89), (233, 88, 87, 234), (638, 201, 586, 639), (365, 355, 361, 311), (92, 66, 311, 361), (108, 192, 513, 485), (320, 526, 528, 321), (492, 529, 267, 491), (325, 324, 384, 385), (329, 414, 417, 330), (515, 514, 516, 517), (217, 121, 184, 185), (550, 549, 551, 58), (34, 538, 537, 536, 38, 231, 105, 47, 539, 540, 560), (172, 228, 226, 44), (68, 280, 408, 128), (128, 408, 405, 214), (248, 410, 407, 16), (101, 533, 17, 381), (17, 296, 297, 381), (12, 245, 296, 17), (632, 598, 633, 630), (240, 301, 241, 621), (301, 240, 174), (174, 240, 618, 173), (260, 290, 14, 261), (48, 611, 616, 161), (67, 212, 177, 99, 249, 389, 395), (260, 261, 372, 259), (94, 15, 372, 261), (372, 15, 113, 386), (431, 430, 390, 278), (279, 432, 431, 278), (53, 435, 436, 480), (138, 35, 229, 139), (224, 274, 275, 427, 423, 147), (427, 275, 276, 428), (276, 275, 393), (315, 316, 317, 419), (119, 453, 475, 120), (335, 334, 375, 338), (466, 468, 471, 469), (76, 437, 464, 337), (644, 201, 638), (69, 188, 218, 127, 498, 496, 484), (73, 193, 206, 191, 318, 382), (131, 73, 415, 418, 328, 74, 497), (204, 195, 440, 457, 443), (204, 447, 460, 462, 194, 195), (373, 100, 195, 194, 77, 336), (105, 238, 104, 575, 37, 577, 181, 180, 486), (74, 483, 484, 496, 497), (73, 131, 497, 496, 499, 482), (380, 379, 378, 247, 405, 406, 248, 381), (378, 379, 298), (250, 251, 252, 388, 393, 394, 395, 389), (39, 609, 608, 611, 225), (502, 486, 180), (73, 418, 415), (307, 368, 308, 640, 596), (66, 92, 644, 638), (367, 362, 366, 308), (269, 347, 270, 647, 648), (638, 639, 66), (367, 308, 368, 363), (311, 66, 643, 649), (269, 648, 646, 268), (636, 310, 365, 311, 649), (637, 644, 199, 197), (643, 66, 639, 645), (635, 590, 647), (634, 650, 635), (270, 348, 353, 349), (196, 232, 91, 637), (197, 196, 637), (61, 183, 196, 197), (634, 635, 647, 270, 349), (271, 634, 349), (308, 641, 640), (641, 595, 596, 640), (261, 605, 604, 603, 602, 601, 17, 533, 534, 535, 19, 82, 83, 84, 85, 86, 20, 137, 136, 135), (309, 636, 593, 594), (641, 309, 594, 595), (308, 309, 641), (309, 310, 636), (358, 357, 362, 367), (352, 356, 357, 358), (348, 352, 358, 353), (197, 93, 61), (93, 351, 346, 61), (268, 61, 346, 269), (646, 262, 588, 642), (263, 262, 646, 589), (268, 646, 642, 61), (588, 60, 584), (642, 588, 584), (182, 584, 60), (182, 181, 584), (61, 642, 584, 183), (577, 232, 196), (584, 651, 196, 183), (199, 644, 92, 361), (235, 587, 51, 200), (196, 651, 577), (577, 651, 181), (586, 201, 585), (201, 200, 51, 585)])
_uv = me_cube_030.uv_layers.new(name='UVMap')
_uv.uv.foreach_set('vector', [0.0, 0.0, 0.0, 0.0, 0.0, 0.0, 0.0, 0.0, 0.0, 0.0, 0.0, 0.0, 0.0, 0.0, 0.0, 0.0, 0.0, 0.0, 0.0, 0.0, 0.0, 0.0, 0.0, 0.0, 0.0, 0.0, 0.0, 0.0, 0.0, 0.0, 0.0, 0.0, 0.0, 0.0, 0.0, 0.0, 0.0, 0.0, 0.0, 0.0, 0.0, 0.0, 0.0, 0.0, 0.0, 0.0, 0.0, 0.0, 0.0, 0.0, 0.0, 0.0, 0.0, 0.0, 0.0, 0.0, 0.0, 0.0, 0.0, 0.0, 0.0, 0.0, 0.0, 0.0, 0.0, 0.0, 0.0, 0.0, 0.0, 0.0, 0.0, 0.0, 0.0, 0.0, 0.0, 0.0, 0.0, 0.0, 0.0, 0.0, 0.0, 0.0, 0.0, 0.0, 0.0, 0.0, 0.0, 0.0, 0.0, 0.0, 0.0, 0.0, 0.0, 0.0, 0.0, 0.0, 0.0, 0.0, 0.0, 0.0, 0.0, 0.0, 0.0, 0.0, 0.0, 0.0, 0.0, 0.0, 0.0, 0.0, 0.0, 0.0, 0.0, 0.0, 0.0, 0.0, 0.0, 0.0, 0.0, 0.0, 0.0, 0.0, 0.0, 0.0, 0.0, 0.0, 0.0, 0.0, 0.0, 0.0, 0.0, 0.0, 0.0, 0.0, 0.0, 0.0, 0.0, 0.0, 0.0, 0.0, 0.0, 0.0, 0.0, 0.0, 0.0, 0.0, 0.0, 0.0, 0.0, 0.0, 0.0, 0.0, 0.0, 0.0, 0.0, 0.0, 0.0, 0.0, 0.0, 0.0, 0.0, 0.0, 0.0, 0.0, 0.0, 0.0, 0.0, 0.0, 0.0, 0.0, 0.0, 0.0, 0.0, 0.0, 0.0, 0.0, 0.0, 0.0, 0.0, 0.0, 0.0, 0.0, 0.0, 0.0, 0.0, 0.0, 0.0, 0.0, 0.0, 0.0, 0.0, 0.0, 0.0, 0.0, 0.0, 0.0, 0.0, 0.0, 0.0, 0.0, 0.0, 0.0, 0.0, 0.0, 0.0, 0.0, 0.0, 0.0, 0.0, 0.0, 0.0, 0.0, 0.0, 0.0, 0.0, 0.0, 0.0, 0.0, 0.0, 0.0, 0.0, 0.0, 0.0, 0.0, 0.0, 0.0, 0.0, 0.0, 0.0, 0.0, 0.0, 0.0, 0.0, 0.0, 0.0, 0.0, 0.0, 0.0, 0.0, 0.0, 0.0, 0.0, 0.0, 0.0, 0.0, 0.0, 0.0, 0.0, 0.0, 0.0, 0.0, 0.0, 0.0, 0.0, 0.0, 0.0, 0.0, 0.0, 0.0, 0.0, 0.0, 0.0, 0.0, 0.0, 0.0, 0.0, 0.0, 0.0, 0.0, 0.0, 0.0, 0.0, 0.0, 0.0, 0.0, 0.0, 0.0, 0.0, 0.0, 0.0, 0.0, 0.0, 0.0, 0.0, 0.0, 0.0, 0.0, 0.0, 0.0, 0.0, 0.0, 0.0, 0.0, 0.0, 0.0, 0.0, 0.0, 0.0, 0.0, 0.0, 0.0, 0.0, 0.0, 0.0, 0.0, 0.0, 0.0, 0.0, 0.0, 0.0, 0.0, 0.0, 0.0, 0.0, 0.0, 0.0, 0.0, 0.0, 0.0, 0.0, 0.0, 0.0, 0.0, 0.0, 0.0, 0.0, 0.0, 0.0, 0.0, 0.0, 0.0, 0.0, 0.0, 0.0, 0.0, 0.0, 0.0, 0.0, 0.0, 0.0, 0.0, 0.0, 0.0, 0.0, 0.0, 0.0, 0.4801, 0.8753, 0.0, 0.0, 0.0, 0.0, 0.0, 0.0, 0.0, 0.0, 0.0, 0.0, 0.0, 0.0, 0.0, 0.0, 0.0, 0.0, 0.0, 0.0, 0.0, 0.0, 0.0, 0.0, 0.0, 0.0, 0.0, 0.0, 0.0, 0.0, 0.0, 0.0, 0.0, 0.0, 0.0, 0.0, 0.0, 0.0, 0.0, 0.0, 0.0, 0.0, 0.0, 0.0, 0.0, 0.0, 0.0, 0.0, 0.0, 0.0, 0.0, 0.0, 0.0, 0.0, 0.0, 0.0, 0.0, 0.0, 0.0, 0.0, 0.0, 0.0, 0.0, 0.0, 0.0, 0.0, 0.0, 0.0, 0.0, 0.0, 0.0, 0.0, 0.0, 0.0, 0.0, 0.0, 0.0, 0.0, 0.0, 0.0, 0.0, 0.0, 0.0, 0.0, 0.0, 0.0, 0.0, 0.0, 0.0, 0.0, 0.0, 0.0, 0.0, 0.0, 0.0, 0.0, 0.0, 0.0, 0.0, 0.0, 0.0, 0.0, 0.0, 0.0, 0.0, 0.0, 0.0, 0.0, 0.0, 0.0, 0.0, 0.0, 0.0, 0.0, 0.0, 0.0, 0.0, 0.0, 0.0, 0.0, 0.0, 0.0, 0.0, 0.0, 0.0, 0.0, 0.0, 0.0, 0.0, 0.0, 0.0, 0.0, 0.0, 0.0, 0.0, 0.0, 0.0, 0.0, 0.0, 0.0, 0.0, 0.0, 0.0, 0.0, 0.0, 0.0, 0.0, 0.0, 0.0, 0.0, 0.0, 0.0, 0.0, 0.0, 0.0, 0.0, 0.0, 0.0, 0.0, 0.0, 0.0, 0.0, 0.0, 0.0, 0.0, 0.0, 0.0, 0.0, 0.0, 0.0, 0.0, 0.0, 0.0, 0.0, 0.0, 0.0, 0.0, 0.0, 0.0, 0.0, 0.0, 0.0, 0.0, 0.0, 0.0, 0.0, 0.0, 0.0, 0.0, 0.0, 0.0, 0.0, 0.0, 0.0, 0.0, 0.0, 0.0, 0.0, 0.0, 0.0, 0.0, 0.0, 0.0, 0.0, 0.0, 0.0, 0.0, 0.0, 0.0, 0.0, 0.0, 0.0, 0.0, 0.0, 0.0, 0.0, 0.0, 0.0, 0.0, 0.0, 0.0, 0.0, 0.0, 0.0, 0.0, 0.0, 0.0, 0.0, 0.0, 0.0, 0.0, 0.0, 0.0, 0.0, 0.0, 0.0, 0.0, 0.0, 0.0, 0.0, 0.0, 0.0, 0.0, 0.0, 0.0, 0.0, 0.0, 0.0, 0.0, 0.0, 0.0, 0.0, 0.0, 0.0, 0.0, 0.0, 0.0, 0.0, 0.0, 0.0, 0.0, 0.0, 0.0, 0.0, 0.0, 0.0, 0.0, 0.0, 0.0, 0.0, 0.0, 0.0, 0.0, 0.0, 0.0, 0.0, 0.0, 0.0, 0.0, 0.0, 0.0, 0.0, 0.0, 0.0, 0.0, 0.0, 0.0, 0.0, 0.0, 0.0, 0.0, 0.0, 0.0, 0.0, 0.0, 0.0, 0.0, 0.0, 0.0, 0.0, 0.0, 0.0, 0.0, 0.0, 0.0, 0.0, 0.0, 0.0, 0.0, 0.0, 0.0, 0.0, 0.0, 0.0, 0.0, 0.0, 0.0, 0.0, 0.0, 0.0, 0.0, 0.0, 0.0, 0.0, 0.0, 0.0, 0.0, 0.0, 0.0, 0.0, 0.0, 0.0, 0.0, 0.0, 0.0, 0.0, 0.0, 0.0, 0.0, 0.0, 0.0, 0.0, 0.0, 0.0, 0.0, 0.0, 0.0, 0.0, 0.0, 0.0, 0.0, 0.0, 0.0, 0.0, 0.0, 0.0, 0.0, 0.0, 0.0, 0.0, 0.0, 0.0, 0.0, 0.0, 0.0, 0.0, 0.0, 0.0, 0.0, 0.0, 0.0, 0.0, 0.0, 0.0, 0.0, 0.0, 0.0, 0.0, 0.0, 0.0, 0.0, 0.0, 0.0, 0.0, 0.0, 0.0, 0.0, 0.0, 0.0, 0.0, 0.0, 0.0, 0.0, 0.0, 0.0, 0.0, 0.0, 0.0, 0.0, 0.0, 0.0, 0.0, 0.0, 0.0, 0.0, 0.0, 0.0, 0.0, 0.0, 0.0, 0.0, 0.0, 0.0, 0.0, 0.0, 0.0, 0.0, 0.0, 0.0, 0.0, 0.0, 0.0, 0.0, 0.0, 0.0, 0.0, 0.0, 0.0, 0.0, 0.0, 0.0, 0.0, 0.0, 0.0, 0.0, 0.0, 0.0, 0.0, 0.0, 0.0, 0.0, 0.0, 0.0, 0.0, 0.0, 0.0, 0.0, 0.0, 0.0, 0.0, 0.0, 0.0, 0.0, 0.0, 0.0, 0.0, 0.0, 0.0, 0.0, 0.0, 0.0, 0.0, 0.0, 0.0, 0.0, 0.0, 0.0, 0.0, 0.0, 0.0, 0.0, 0.0, 0.0, 0.0, 0.0, 0.0, 0.0, 0.0, 0.0, 0.0, 0.0, 0.0, 0.0, 0.0, 0.0, 0.0, 0.0, 0.0, 0.0, 0.0, 0.0, 0.0, 0.0, 0.0, 0.0, 0.0, 0.0, 0.0, 0.0, 0.0, 0.0, 0.0, 0.0, 0.0, 0.0, 0.0, 0.0, 0.0, 0.0, 0.0, 0.0, 0.0, 0.0, 0.0, 0.0, 0.0, 0.0, 0.0, 0.0, 0.0, 0.0, 0.0, 0.0, 0.0, 0.0, 0.0, 0.0, 0.0, 0.0, 0.0, 0.0, 0.0, 0.0, 0.0, 0.0, 0.0, 0.0, 0.0, 0.0, 0.0, 0.0, 0.0, 0.0, 0.0, 0.0, 0.0, 0.0, 0.0, 0.0, 0.0, 0.0, 0.0, 0.0, 0.0, 0.0, 0.0, 0.0, 0.0, 0.0, 0.0, 0.0, 0.0, 0.0, 0.0, 0.0, 0.0, 0.0, 0.0, 0.0, 0.0, 0.0, 0.0, 0.0, 0.0, 0.0, 0.0, 0.0, 0.0, 0.0, 0.0, 0.0, 0.0, 0.0, 0.0, 0.0, 0.0, 0.0, 0.0, 0.0, 0.0, 0.0, 0.0, 0.0, 0.0, 0.0, 0.0, 0.0, 0.0, 0.0, 0.0, 0.0, 0.0, 0.0, 0.0, 0.0, 0.0, 0.0, 0.0, 0.0, 0.0, 0.0, 0.0, 0.0, 0.0, 0.0, 0.0, 0.0, 0.0, 0.0, 0.0, 0.0, 0.0, 0.0, 0.0, 0.0, 0.0, 0.0, 0.0, 0.0, 0.0, 0.0, 0.0, 0.0, 0.0, 0.0, 0.0, 0.0, 0.0, 0.0, 0.0, 0.0, 0.0, 0.0, 0.0, 0.0, 0.0, 0.0, 0.0, 0.0, 0.0, 0.0, 0.0, 0.0, 0.0, 0.0, 0.0, 0.0, 0.0, 0.0, 0.0, 0.0, 0.0, 0.0, 0.0, 0.0, 0.0, 0.0, 0.0, 0.0, 0.0, 0.0, 0.0, 0.0, 0.0, 0.0, 0.0, 0.0, 0.0, 0.0, 0.0, 0.0, 0.0, 0.0, 0.0, 0.0, 0.0, 0.0, 0.0, 0.0, 0.0, 0.0, 0.0, 0.0, 0.0, 0.0, 0.0, 0.0, 0.0, 0.0, 0.0, 0.0, 0.0, 0.0, 0.0, 0.0, 0.0, 0.0, 0.0, 0.0, 0.0, 0.0, 0.0, 0.0, 0.0, 0.0, 0.0, 0.0, 0.0, 0.0, 0.0, 0.0, 0.0, 0.0, 0.0, 0.0, 0.0, 0.0, 0.0, 0.0, 0.0, 0.0, 0.0, 0.0, 0.0, 0.0, 0.0, 0.0, 0.0, 0.0, 0.0, 0.0, 0.0, 0.0, 0.0, 0.0, 0.0, 0.0, 0.0, 0.0, 0.0, 0.0, 0.0, 0.0, 0.0, 0.0, 0.0, 0.0, 0.0, 0.0, 0.0, 0.0, 0.0, 0.0, 0.0, 0.0, 0.0, 0.0, 0.0, 0.0, 0.0, 0.0, 0.0, 0.0, 0.0, 0.0, 0.0, 0.0, 0.0, 0.0, 0.0, 0.0, 0.0, 0.0, 0.0, 0.0, 0.0, 0.0, 0.0, 0.0, 0.0, 0.0, 0.0, 0.0, 0.0, 0.0, 0.0, 0.0, 0.0, 0.0, 0.0, 0.0, 0.0, 0.0, 0.0, 0.0, 0.0, 0.0, 0.0, 0.0, 0.0, 0.0, 0.0, 0.0, 0.0, 0.0, 0.0, 0.0, 0.0, 0.0, 0.0, 0.0, 0.0, 0.0, 0.0, 0.0, 0.0, 0.0, 0.0, 0.0, 0.0, 0.0, 0.0, 0.0, 0.0, 0.0, 0.0, 0.0, 0.0, 0.0, 0.0, 0.0, 0.0, 0.0, 0.0, 0.0, 0.0, 0.0, 0.0, 0.0, 0.0, 0.0, 0.0, 0.0, 0.0, 0.0, 0.0, 0.0, 0.0, 0.0, 0.0, 0.0, 0.0, 0.0, 0.0, 0.0, 0.0, 0.0, 0.0, 0.0, 0.0, 0.0, 0.0, 0.0, 0.0, 0.0, 0.0, 0.0, 0.0, 0.0, 0.0, 0.0, 0.0, 0.0, 0.0, 0.0, 0.0, 0.0, 0.0, 0.0, 0.0, 0.0, 0.0, 0.0, 0.0, 0.0, 0.0, 0.0, 0.0, 0.0, 0.0, 0.0, 0.0, 0.0, 0.0, 0.0, 0.0, 0.0, 0.0, 0.0, 0.0, 0.0, 0.0, 0.0, 0.0, 0.0, 0.0, 0.0, 0.0, 0.0, 0.0, 0.0, 0.0, 0.0, 0.0, 0.0, 0.0, 0.0, 0.0, 0.0, 0.0, 0.0, 0.0, 0.0, 0.0, 0.0, 0.0, 0.0, 0.0, 0.0, 0.0, 0.0, 0.0, 0.0, 0.0, 0.0, 0.0, 0.0, 0.0, 0.0, 0.0, 0.0, 0.0, 0.0, 0.0, 0.0, 0.0, 0.0, 0.0, 0.0, 0.0, 0.0, 0.0, 0.0, 0.0, 0.0, 0.0, 0.0, 0.0, 0.0, 0.0, 0.0, 0.0, 0.0, 0.0, 0.0, 0.0, 0.0, 0.0, 0.0, 0.0, 0.0, 0.0, 0.0, 0.0, 0.0, 0.0, 0.0, 0.0, 0.0, 0.0, 0.0, 0.0, 0.0, 0.0, 0.0, 0.0, 0.0, 0.0, 0.0, 0.0, 0.0, 0.0, 0.0, 0.0, 0.0, 0.0, 0.0, 0.0, 0.0, 0.0, 0.0, 0.0, 0.0, 0.0, 0.0, 0.0, 0.0, 0.0, 0.0, 0.0, 0.0, 0.0, 0.0, 0.0, 0.0, 0.0, 0.0, 0.0, 0.0, 0.0, 0.0, 0.0, 0.0, 0.0, 0.0, 0.0, 0.0, 0.0, 0.0, 0.0, 0.0, 0.0, 0.0, 0.0, 0.0, 0.0, 0.0, 0.0, 0.0, 0.0, 0.0, 0.0, 0.0, 0.0, 0.0, 0.0, 0.0, 0.0, 0.0, 0.0, 0.0, 0.0, 0.0, 0.0, 0.0, 0.0, 0.0, 0.0, 0.0, 0.0, 0.0, 0.0, 0.0, 0.0, 0.0, 0.0, 0.0, 0.0, 0.0, 0.0, 0.0, 0.0, 0.0, 0.0, 0.0, 0.0, 0.0, 0.0, 0.0, 0.0, 0.0, 0.0, 0.0, 0.0, 0.0, 0.0, 0.0, 0.0, 0.0, 0.0, 0.0, 0.0, 0.0, 0.0, 0.0, 0.0, 0.0, 0.0, 0.0, 0.0, 0.0, 0.0, 0.0, 0.0, 0.0, 0.0, 0.0, 0.0, 0.0, 0.0, 0.0, 0.0, 0.0, 0.0, 0.0, 0.0, 0.0, 0.0, 0.0, 0.0, 0.0, 0.0, 0.0, 0.0, 0.0, 0.0, 0.0, 0.0, 0.0, 0.0, 0.0, 0.0, 0.0, 0.0, 0.0, 0.0, 0.0, 0.0, 0.0, 0.0, 0.0, 0.0, 0.0, 0.0, 0.0, 0.0, 0.0, 0.0, 0.0, 0.0, 0.0, 0.0, 0.0, 0.0, 0.0, 0.0, 0.0, 0.0, 0.0, 0.0, 0.0, 0.0, 0.0, 0.0, 0.0, 0.0, 0.0, 0.0, 0.0, 0.0, 0.0, 0.0, 0.0, 0.0, 0.0, 0.0, 0.0, 0.0, 0.0, 0.0, 0.0, 0.0, 0.0, 0.0, 0.0, 0.0, 0.0, 0.0, 0.0, 0.0, 0.0, 0.0, 0.0, 0.0, 0.0, 0.0, 0.0, 0.0, 0.0, 0.0, 0.0, 0.0, 0.0, 0.0, 0.0, 0.0, 0.06383, 0.1511, 0.1888, 0.2704, 0.08571, 0.3313, 0.01258, 0.235, 0.0, 0.0, 0.0, 0.0, 0.0, 0.0, 0.0, 0.0, 0.0, 0.0, 0.0, 0.0, 0.0, 0.0, 0.0, 0.0, 0.0, 0.0, 0.0, 0.0, 0.0, 0.0, 0.0, 0.0, 0.0, 0.0, 0.0, 0.0, 0.0, 0.0, 0.0, 0.0, 0.0, 0.0, 0.0, 0.0, 0.0, 0.0, 0.0, 0.0, 0.0, 0.0, 0.0, 0.0, 0.0, 0.0, 0.0, 0.0, 0.0, 0.0, 0.0, 0.0, 0.0, 0.0, 0.0, 0.0, 0.0, 0.0, 0.0, 0.0, 0.0, 0.0, 0.0, 0.0, 0.0, 0.0, 0.0, 0.0, 0.0, 0.0, 0.0, 0.0, 0.0, 0.0, 0.0, 0.0, 0.0, 0.0, 0.0, 0.0, 0.0, 0.0, 0.0, 0.0, 0.0, 0.0, 0.0, 0.0, 0.0, 0.0, 0.0, 0.0, 0.0, 0.0, 0.0, 0.0, 0.0, 0.0, 0.0, 0.0, 0.0, 0.0, 0.0, 0.0, 0.0, 0.0, 0.0, 0.0, 0.0, 0.0, 0.0, 0.0, 0.0, 0.0, 0.0, 0.0, 0.0, 0.0, 0.0, 0.0, 0.0, 0.0, 0.0, 0.0, 0.0, 0.0, 0.0, 0.0, 0.0, 0.0, 0.0, 0.0, 0.0, 0.0, 0.0, 0.0, 0.0, 0.0, 0.0, 0.0, 0.0, 0.0, 0.0, 0.0, 0.0, 0.0, 0.0, 0.0, 0.0, 0.0, 0.0, 0.0, 0.0, 0.0, 0.0, 0.0, 0.0, 0.0, 0.0, 0.0, 0.0, 0.0, 0.0, 0.0, 0.0, 0.0, 0.0, 0.0, 0.0, 0.0, 0.0, 0.0, 0.0, 0.0, 0.0, 0.0, 0.0, 0.0, 0.0, 0.0, 0.0, 0.0, 0.0, 0.0, 0.0, 0.0, 0.0, 0.0, 0.0, 0.0, 0.0, 0.0, 0.0, 0.0, 0.0, 0.0, 0.0, 0.0, 0.0, 0.0, 0.0, 0.0, 0.0, 0.0, 0.0, 0.0, 0.0, 0.0, 0.0, 0.0, 0.0, 0.0, 0.0, 0.0, 0.0, 0.0, 0.0, 0.0, 0.0, 0.0, 0.0, 0.0, 0.0, 0.0, 0.0, 0.0, 0.0, 0.0, 0.0, 0.0, 0.0, 0.0, 0.0, 0.0, 0.0, 0.0, 0.0, 0.0, 0.0, 0.0, 0.0, 0.0, 0.0, 0.0, 0.0, 0.0, 0.0, 0.0, 0.0, 0.0, 0.0, 0.0, 0.0, 0.0, 0.0, 0.0, 0.0, 0.0, 0.0, 0.0, 0.0, 0.0, 0.0, 0.0, 0.0, 0.0, 0.0, 0.0, 0.0, 0.0, 0.0, 0.0, 0.0, 0.0, 0.0, 0.0, 0.0, 0.0, 0.0, 0.0, 0.0, 0.0, 0.0, 0.0, 0.0, 0.0, 0.0, 0.0, 0.0, 0.0, 0.0, 0.0, 0.0, 0.0, 0.0, 0.0, 0.0, 0.0, 0.0, 0.0, 0.0, 0.0, 0.0, 0.0, 0.0, 0.0, 0.0, 0.0, 0.0, 0.0, 0.0, 0.0, 0.0, 0.0, 0.0, 0.0, 0.9448, 0.379, 0.7869, 0.4916, 0.6017, 0.4792, 0.7522, 0.3537, 0.7027, 0.2319, 0.9133, 0.2703, 0.7522, 0.3537, 0.5869, 0.272, 0.0, 0.0, 0.0, 0.0, 0.0, 0.0, 0.0, 0.0, 0.0, 0.0, 0.0, 0.0, 0.0, 0.0, 0.0, 0.0, 0.5869, 0.272, 0.7522, 0.3537, 0.6017, 0.4792, 0.5614, 0.4317, 0.0, 0.0, 0.0, 0.0, 0.0, 0.0, 0.0, 0.0, 0.6229, 0.675, 0.4799, 0.7075, 0.4627, 0.5408, 0.6017, 0.4792, 0.4627, 0.5408, 0.2803, 0.4246, 0.5614, 0.4317, 0.0, 0.0, 0.0, 0.0, 0.0, 0.0, 0.0, 0.0, 0.0, 0.0, 0.0, 0.0, 0.0, 0.0, 0.0, 0.0, 0.4708, 0.2804, 0.5614, 0.4317, 0.2803, 0.4246, 0.3367, 0.2623, 0.0, 0.0, 0.0, 0.0, 0.0, 0.0, 0.0, 0.0, 0.0, 0.0, 0.0, 0.0, 0.0, 0.0, 0.0, 0.0, 0.3367, 0.2623, 0.2803, 0.4246, 0.08571, 0.3313, 0.1888, 0.2704, 0.0, 0.0, 0.0, 0.0, 0.0, 0.0, 0.0, 0.0, 0.0, 0.0, 0.0, 0.0, 0.0, 0.0, 0.0, 0.0, 0.0, 0.0, 0.0, 0.0, 0.0, 0.0, 0.0, 0.0, 0.0, 0.0, 0.0, 0.0, 0.0, 0.0, 0.0, 0.0, 0.0, 0.0, 0.0, 0.0, 0.0, 0.0, 0.0, 0.0, 0.0, 0.0, 0.0, 0.0, 0.0, 0.0, 0.0, 0.0, 0.0, 0.0, 0.0, 0.0, 0.0, 0.0, 0.0, 0.0, 0.0, 0.0, 0.0, 0.0, 0.0, 0.0, 0.0, 0.0, 0.0, 0.0, 0.0, 0.0, 0.0, 0.0, 0.0, 0.0, 0.0, 0.0, 0.0, 0.0, 0.0, 0.0, 0.0, 0.0, 0.0, 0.0, 0.0, 0.0, 0.0, 0.0, 0.0, 0.0, 0.0, 0.0, 0.0, 0.0, 0.0, 0.0, 0.0, 0.0, 0.0, 0.0, 0.0, 0.0, 0.0, 0.0, 0.0, 0.0, 0.0, 0.0, 0.0, 0.0, 0.0, 0.0, 0.0, 0.0, 0.0, 0.0, 0.0, 0.0, 0.0, 0.0, 0.0, 0.0, 0.0, 0.0, 0.0, 0.0, 0.0, 0.0, 0.0, 0.0, 0.0, 0.0, 0.0, 0.0, 0.0, 0.0, 0.0, 0.0, 0.0, 0.0, 0.0, 0.0, 0.0, 0.0, 0.0, 0.0, 0.0, 0.0, 0.0, 0.0, 0.0, 0.0, 0.0, 0.0, 0.0, 0.0, 0.0, 0.0, 0.0, 0.0, 0.0, 0.0, 0.0, 0.0, 0.0, 0.0, 0.0, 0.0, 0.0, 0.0, 0.0, 0.0, 0.0, 0.0, 0.0, 0.0, 0.0, 0.0, 0.0, 0.0, 0.0, 0.0, 0.0, 0.0, 0.0, 0.0, 0.0, 0.0, 0.0, 0.0, 0.0, 0.0, 0.0, 0.0, 0.0, 0.0, 0.0, 0.0, 0.0, 0.0, 0.0, 0.0, 0.0, 0.0, 0.0, 0.0, 0.0, 0.0, 0.0, 0.0, 0.0, 0.0, 0.0, 0.0, 0.0, 0.0, 0.0, 0.0, 0.0, 0.0, 0.0, 0.0, 0.0, 0.0, 0.0, 0.0, 0.0, 0.0, 0.0, 0.0, 0.0, 0.0, 0.0, 0.0, 0.0, 0.0, 0.0, 0.0, 0.0, 0.0, 0.0, 0.0, 0.0, 0.0, 0.0, 0.0, 0.0, 0.0, 0.0, 0.0, 0.0, 0.0, 0.0, 0.0, 0.0, 0.0, 0.0, 0.0, 0.0, 0.0, 0.0, 0.0, 0.0, 0.0, 0.0, 0.0, 0.0, 0.0, 0.0, 0.0, 0.0, 0.0, 0.0, 0.0, 0.0, 0.0, 0.0, 0.0, 0.0, 0.0, 0.0, 0.0, 0.0, 0.0, 0.0, 0.0, 0.0, 0.0, 0.0, 0.0, 0.0, 0.0, 0.0, 0.0, 0.0, 0.0, 0.0, 0.0, 0.0, 0.0, 0.0, 0.0, 0.0, 0.0, 0.0, 0.0, 0.0, 0.0, 0.0, 0.0, 0.0, 0.0, 0.0, 0.0, 0.0, 0.0, 0.0, 0.0, 0.0, 0.0, 0.0, 0.0, 0.0, 0.0, 0.0, 0.0, 0.0, 0.0, 0.0, 0.0, 0.0, 0.0, 0.0, 0.0, 0.0, 0.0, 0.0, 0.0, 0.0, 0.0, 0.0, 0.0, 0.0, 0.0, 0.0, 0.0, 0.0, 0.0, 0.0, 0.0, 0.0, 0.0, 0.0, 0.0, 0.0, 0.0, 0.0, 0.0, 0.0, 0.0, 0.0, 0.0, 0.0, 0.0, 0.0, 0.0, 0.0, 0.0, 0.0, 0.0, 0.0, 0.0, 0.0, 0.0, 0.0, 0.0, 0.0, 0.0, 0.0, 0.0, 0.0, 0.0, 0.0, 0.0, 0.0, 0.0, 0.0, 0.0, 0.0, 0.0, 0.0, 0.0, 0.0, 0.0, 0.0, 0.0, 0.0, 0.0, 0.0, 0.0, 0.0, 0.0, 0.0, 0.0, 0.0, 0.0, 0.0, 0.0, 0.0, 0.0, 0.0, 0.0, 0.0, 0.0, 0.0, 0.0, 0.0, 0.0, 0.0, 0.0, 0.0, 0.0, 0.0, 0.0, 0.0, 0.0, 0.0, 0.0, 0.0, 0.0, 0.0, 0.0, 0.0, 0.0, 0.0, 0.0, 0.0, 0.0, 0.0, 0.0, 0.0, 0.0, 0.0, 0.0, 0.0, 0.0, 0.0, 0.0, 0.0, 0.0, 0.0, 0.0, 0.0, 0.0, 0.0, 0.0, 0.0, 0.0, 0.0, 0.0, 0.0, 0.0, 0.0, 0.0, 0.0, 0.0, 0.0, 0.0, 0.0, 0.0, 0.0, 0.0, 0.0, 0.0, 0.0, 0.0, 0.0, 0.0, 0.0, 0.0, 0.0, 0.0, 0.0, 0.0, 0.0, 0.0, 0.0, 0.0, 0.0, 0.0, 0.0, 0.0, 0.0, 0.0, 0.0, 0.0, 0.0, 0.0, 0.0, 0.0, 0.0, 0.0, 0.0, 0.0, 0.0, 0.0, 0.0, 0.0, 0.0, 0.0, 0.0, 0.0, 0.0, 0.0, 0.0, 0.0, 0.0, 0.0, 0.0, 0.0, 0.0, 0.0, 0.0, 0.0, 0.0, 0.0, 0.0, 0.0, 0.0, 0.0, 0.0, 0.0, 0.0, 0.0, 0.0, 0.0, 0.0, 0.0, 0.0, 0.0, 0.0, 0.0, 0.0, 0.0, 0.0, 0.0, 0.0, 0.0, 0.0, 0.0, 0.0, 0.0, 0.0, 0.0, 0.0, 0.0, 0.0, 0.0, 0.0, 0.0, 0.0, 0.0, 0.0, 0.0, 0.0, 0.0, 0.0, 0.0, 0.0, 0.0, 0.0, 0.0, 0.0, 0.0, 0.0, 0.0, 0.0, 0.0, 0.0, 0.0, 0.0, 0.0, 0.0, 0.0, 0.0, 0.0, 0.0, 0.0, 0.0, 0.0, 0.0, 0.0, 0.0, 0.0, 0.0, 0.0, 0.0, 0.0, 0.0, 0.0, 0.0, 0.0, 0.0, 0.0, 0.0, 0.0, 0.0, 0.0, 0.0, 0.0, 0.0, 0.0, 0.0, 0.0, 0.0, 0.0, 0.0, 0.0, 0.0, 0.0, 0.0, 0.0, 0.0, 0.0, 0.0, 0.0, 0.0, 0.0, 0.0, 0.0, 0.0, 0.0, 0.0, 0.0, 0.0, 0.0, 0.0, 0.0, 0.0, 0.0, 0.0, 0.0, 0.0, 0.0, 0.0, 0.0, 0.0, 0.0, 0.0, 0.0, 0.0, 0.0, 0.0, 0.0, 0.0, 0.0, 0.0, 0.0, 0.0, 0.0, 0.0, 0.0, 0.0, 0.0, 0.0, 0.0, 0.0, 0.0, 0.0, 0.0, 0.0, 0.0, 0.0, 0.0, 0.0, 0.0, 0.0, 0.0, 0.0, 0.0, 0.0, 0.0, 0.0, 0.0, 0.0, 0.0, 0.0, 0.0, 0.0, 0.0, 0.0, 0.0, 0.0, 0.0, 0.0, 0.0, 0.0, 0.0, 0.0, 0.0, 0.0, 0.0, 0.0, 0.0, 0.0, 0.0, 0.0, 0.0, 0.0, 0.0, 0.0, 0.0, 0.0, 0.0, 0.0, 0.0, 0.0, 0.0, 0.0, 0.0, 0.0, 0.0, 0.0, 0.0, 0.0, 0.0, 0.0, 0.0, 0.0, 0.0, 0.0, 0.0, 0.0, 0.0, 0.0, 0.0, 0.0, 0.0, 0.0, 0.0, 0.0, 0.0, 0.0, 0.0, 0.0, 0.0, 0.0, 0.0, 0.0, 0.0, 0.0, 0.0, 0.0, 0.0, 0.0, 0.0, 0.0, 0.0, 0.0, 0.0, 0.0, 0.0, 0.0, 0.0, 0.0, 0.0, 0.0, 0.0, 0.0, 0.0, 0.0, 0.0, 0.0, 0.0, 0.0, 0.0, 0.0, 0.0, 0.0, 0.0, 0.0, 0.0, 0.0, 0.0, 0.0, 0.0, 0.0, 0.0, 0.0, 0.0, 0.0, 0.0, 0.0, 0.0, 0.0, 0.0, 0.0, 0.0, 0.0, 0.0, 0.0, 0.0, 0.0, 0.0, 0.0, 0.0, 0.0, 0.0, 0.0, 0.0, 0.0, 0.0, 0.0, 0.0, 0.0, 0.0, 0.0, 0.0, 0.0, 0.0, 0.0, 0.0, 0.0, 0.0, 0.0, 0.0, 0.0, 0.0, 0.0, 0.0, 0.0, 0.0, 0.0, 0.0, 0.0, 0.0, 0.0, 0.0, 0.0, 0.0, 0.0, 0.0, 0.0, 0.0, 0.0, 0.0, 0.0, 0.0, 0.0, 0.0, 0.0, 0.0, 0.0, 0.0, 0.0, 0.0, 0.0, 0.0, 0.0, 0.0, 0.0, 0.0, 0.0, 0.0, 0.0, 0.0, 0.0, 0.0, 0.0, 0.0, 0.0, 0.0, 0.0, 0.0, 0.0, 0.0, 0.0, 0.0, 0.0, 0.0, 0.0, 0.0, 0.0, 0.0, 0.0, 0.0, 0.0, 0.0, 0.0, 0.0, 0.0, 0.0, 0.0, 0.0, 0.0, 0.0, 0.0, 0.0, 0.0, 0.0, 0.0, 0.0, 0.0, 0.0, 0.0, 0.0, 0.0, 0.0, 0.0, 0.0, 0.0, 0.0, 0.0, 0.0, 0.0, 0.0, 0.0, 0.0, 0.0, 0.0, 0.0, 0.0, 0.0, 0.0, 0.0, 0.0, 0.0, 0.0, 0.0, 0.0, 0.0, 0.0, 0.0, 0.0, 0.0, 0.0, 0.0, 0.0, 0.0, 0.0, 0.0, 0.0, 0.0, 0.0, 0.0, 0.0, 0.0, 0.0, 0.0, 0.0, 0.0, 0.0, 0.0, 0.0, 0.0, 0.0, 0.0, 0.0, 0.0, 0.0, 0.0, 0.0, 0.0, 0.0, 0.0, 0.0, 0.0, 0.0, 0.0, 0.0, 0.0, 0.0, 0.0, 0.0, 0.0, 0.0, 0.0, 0.0, 0.0, 0.0, 0.0, 0.0, 0.0, 0.0, 0.0, 0.0, 0.0, 0.0, 0.0, 0.0, 0.0, 0.0, 0.0, 0.0, 0.0, 0.0, 0.0, 0.0, 0.0, 0.0, 0.0, 0.0, 0.0, 0.0, 0.0, 0.0, 0.0, 0.0, 0.0, 0.0, 0.0, 0.0, 0.0, 0.0, 0.0, 0.0, 0.0, 0.0, 0.0, 0.0, 0.0, 0.0, 0.0, 0.0, 0.0, 0.0, 0.0, 0.0, 0.0, 0.0, 0.0, 0.0, 0.0, 0.0, 0.0, 0.0, 0.0, 0.0, 0.0, 0.0, 0.0, 0.0, 0.0, 0.0, 0.0, 0.0, 0.0, 0.0, 0.0, 0.0, 0.0, 0.0, 0.0, 0.0, 0.0, 0.0, 0.0, 0.0, 0.0, 0.0, 0.0, 0.0, 0.0, 0.0, 0.0, 0.0, 0.0, 0.0, 0.0, 0.0, 0.0, 0.0, 0.0, 0.0, 0.0, 0.0, 0.0, 0.0, 0.0, 0.0, 0.0, 0.0, 0.0, 0.0, 0.0, 0.0, 0.0, 0.0, 0.0, 0.0, 0.0, 0.0, 0.0, 0.0, 0.0, 0.0, 0.0, 0.0, 0.0, 0.0, 0.0, 0.0, 0.0, 0.0, 0.0, 0.0, 0.0, 0.0, 0.0, 0.0, 0.0, 0.0, 0.0, 0.0, 0.0, 0.0, 0.0, 0.0, 0.0, 0.0, 0.0, 0.0, 0.0, 0.0, 0.0, 0.0, 0.0, 0.0, 0.0, 0.0, 0.0, 0.0, 0.0, 0.0, 0.0, 0.0, 0.0, 0.0, 0.0, 0.0, 0.0, 0.0, 0.0, 0.0, 0.0, 0.0, 0.0, 0.0, 0.0, 0.0, 0.0, 0.0, 0.0, 0.0, 0.0, 0.0, 0.0, 0.0, 0.0, 0.0, 0.0, 0.0, 0.0, 0.0, 0.0, 0.0, 0.0, 0.0, 0.0, 0.0, 0.0, 0.0, 0.0, 0.0, 0.0, 0.0, 0.0, 0.0, 0.0, 0.0, 0.0, 0.0, 0.0, 0.0, 0.0, 0.0, 0.0, 0.0, 0.0, 0.0, 0.0, 0.0, 0.0, 0.0, 0.0, 0.0, 0.0, 0.0, 0.0, 0.0, 0.0, 0.0, 0.0, 0.0, 0.0, 0.0, 0.0, 0.0, 0.0, 0.0, 0.0, 0.0, 0.0, 0.0, 0.0, 0.0, 0.0, 0.0, 0.0, 0.0, 0.0, 0.0, 0.0, 0.0, 0.0, 0.0, 0.0, 0.0, 0.0, 0.0, 0.0, 0.0, 0.0, 0.0, 0.0, 0.0, 0.0, 0.0, 0.0, 0.0, 0.0, 0.0, 0.0, 0.0, 0.0, 0.0, 0.0, 0.0, 0.0, 0.0, 0.0, 0.0, 0.0, 0.0, 0.0, 0.0, 0.0, 0.0, 0.0, 0.0, 0.0, 0.0, 0.0, 0.0, 0.0, 0.0, 0.0, 0.0, 0.0, 0.0, 0.0, 0.0, 0.0, 0.0, 0.0, 0.0, 0.0, 0.0, 0.0, 0.0, 0.0, 0.0, 0.0, 0.0, 0.0, 0.0, 0.0, 0.0, 0.0, 0.0, 0.0, 0.0, 0.0, 0.0, 0.0, 0.0, 0.0, 0.0, 0.0, 0.0, 0.0, 0.0, 0.0, 0.0, 0.0, 0.0, 0.0, 0.0, 0.0, 0.0, 0.0, 0.0, 0.0, 0.0, 0.0, 0.0, 0.0, 0.0, 0.0, 0.0, 0.0, 0.0, 0.0, 0.0, 0.0, 0.0, 0.0, 0.0, 0.0, 0.0, 0.0, 0.0, 0.0, 0.0, 0.0, 0.0, 0.0, 0.0, 0.0, 0.0, 0.0, 0.0, 0.0, 0.0, 0.0, 0.0, 0.0, 0.0, 0.0, 0.0, 0.0, 0.0, 0.0, 0.0, 0.0, 0.0, 0.0, 0.0, 0.0, 0.0, 0.0, 0.0, 0.0, 0.0, 0.0, 0.0, 0.0, 0.0, 0.0, 0.0, 0.0, 0.0, 0.0, 0.0, 0.0, 0.0, 0.0, 0.0, 0.0, 0.0, 0.0, 0.0, 0.0, 0.0, 0.0, 0.0, 0.0, 0.0, 0.0, 0.0, 0.0, 0.0, 0.0, 0.0, 0.0, 0.0, 0.0, 0.0, 0.0, 0.0, 0.0, 0.0, 0.0, 0.0, 0.0, 0.0, 0.0, 0.0, 0.0, 0.0, 0.0, 0.0, 0.0, 0.0, 0.0, 0.0, 0.0, 0.0, 0.0, 0.0, 0.0, 0.0, 0.0, 0.0, 0.0, 0.0, 0.0, 0.0, 0.0, 0.0, 0.0, 0.0, 0.0, 0.0, 0.0, 0.0, 0.0, 0.0, 0.0, 0.0, 0.0, 0.0, 0.0, 0.0, 0.0, 0.0, 0.0, 0.0, 0.0, 0.0, 0.0, 0.0, 0.0, 0.0, 0.0, 0.0, 0.0, 0.0, 0.0, 0.0, 0.0, 0.0, 0.0, 0.0, 0.0, 0.0, 0.0, 0.0, 0.0, 0.0, 0.0, 0.0, 0.0, 0.0, 0.0, 0.0, 0.0, 0.0, 0.0, 0.0, 0.0, 0.0, 0.0, 0.0, 0.0, 0.0, 0.0, 0.0, 0.0, 0.0, 0.0, 0.0, 0.0, 0.0, 0.0, 0.0, 0.0, 0.0, 0.0, 0.0, 0.0, 0.0, 0.0, 0.0, 0.0, 0.0, 0.0, 0.0, 0.0, 0.0, 0.0, 0.0, 0.0, 0.0, 0.0, 0.0, 0.6229, 0.675, 0.6072, 0.7931, 0.4799, 0.7075, 0.0, 0.0, 0.0, 0.0, 0.0, 0.0, 0.0, 0.0, 0.0, 0.0, 0.0, 0.0, 0.0, 0.0, 0.0, 0.0, 0.0, 0.0, 0.0, 0.0, 0.0, 0.0, 0.0, 0.0, 0.0, 0.0, 0.0, 0.0, 0.0, 0.0, 0.0, 0.0, 0.0, 0.0, 0.0, 0.0, 0.0, 0.0, 0.0, 0.0, 0.0, 0.0, 0.0, 0.0, 0.0, 0.0, 0.0, 0.0, 0.0, 0.0, 0.0, 0.0, 0.0, 0.0, 0.0, 0.0, 0.0, 0.0, 0.0, 0.0, 0.0, 0.0, 0.0, 0.0, 0.0, 0.0, 0.0, 0.0, 0.0, 0.0, 0.0, 0.0, 0.0, 0.0, 0.0, 0.0, 0.0, 0.0, 0.0, 0.0, 0.0, 0.0, 0.0, 0.0, 0.0, 0.0, 0.0, 0.0, 0.0, 0.0, 0.0, 0.0, 0.0, 0.0, 0.0, 0.0, 0.0, 0.0, 0.0, 0.0, 0.0, 0.0, 0.0, 0.0, 0.0, 0.0, 0.0, 0.0, 0.0, 0.0, 0.0, 0.0, 0.0, 0.0, 0.0, 0.0, 0.0, 0.0, 0.0, 0.0, 0.0, 0.0, 0.0, 0.0, 0.0, 0.0, 0.0, 0.0, 0.0, 0.0, 0.0, 0.0, 0.0, 0.0, 0.0, 0.0, 0.0, 0.0, 0.0, 0.0, 0.0, 0.0, 0.0, 0.0, 0.0, 0.0, 0.0, 0.0, 0.0, 0.0, 0.0, 0.0, 0.0, 0.0, 0.0, 0.0, 0.0, 0.0, 0.0, 0.0, 0.0, 0.0, 0.0, 0.0, 0.0, 0.0, 0.0, 0.0, 0.0, 0.0, 0.0, 0.0, 0.0, 0.0, 0.0, 0.0, 0.0, 0.0, 0.0, 0.0, 0.0, 0.0, 0.0, 0.0, 0.0, 0.0, 0.0, 0.0, 0.0, 0.0, 0.0, 0.0, 0.0, 0.0, 0.0, 0.0, 0.0, 0.0, 0.0, 0.0, 0.0, 0.0, 0.0, 0.0, 0.0, 0.0, 0.0, 0.0, 0.0, 0.0, 0.0, 0.0, 0.0, 0.0, 0.0, 0.0, 0.0, 0.0, 0.0, 0.0, 0.0, 0.0, 0.0, 0.0, 0.0, 0.0, 0.0, 0.0, 0.0, 0.0, 0.0, 0.0, 0.0, 0.0, 0.0, 0.0, 0.0, 0.0, 0.0, 0.0, 0.0, 0.0, 0.0, 0.0, 0.0, 0.0, 0.0, 0.0, 0.0, 0.0, 0.0, 0.0, 0.0, 0.0, 0.0, 0.0, 0.0, 0.0, 0.0, 0.0, 0.0, 0.0, 0.0, 0.0, 0.0, 0.0, 0.0, 0.0, 0.0, 0.0, 0.0, 0.0, 0.0, 0.0, 0.0, 0.0, 0.0, 0.0, 0.0, 0.0, 0.0, 0.0, 0.0, 0.0, 0.0, 0.0, 0.0, 0.0, 0.0, 0.0, 0.0, 0.0, 0.0, 0.0, 0.0, 0.0, 0.0, 0.0, 0.0, 0.0, 0.0, 0.0, 0.0, 0.0, 0.0, 0.0, 0.0, 0.0, 0.0, 0.0, 0.0, 0.0, 0.0, 0.0, 0.0, 0.0, 0.0, 0.0, 0.0, 0.0, 0.0, 0.0, 0.0, 0.0, 0.0, 0.0, 0.0, 0.0, 0.0, 0.0, 0.0, 0.0, 0.0, 0.0, 0.0, 0.0, 0.0, 0.0, 0.0, 0.0, 0.0, 0.0, 0.0, 0.0, 0.0, 0.0, 0.0, 0.0, 0.0, 0.0, 0.0, 0.0, 0.0, 0.0, 0.0, 0.0, 0.0, 0.0, 0.0, 0.0, 0.0, 0.0, 0.0, 0.0, 0.0, 0.0, 0.0, 0.0, 0.0, 0.0, 0.0, 0.0, 0.0, 0.0, 0.0, 0.0, 0.0, 0.0, 0.0, 0.0, 0.0, 0.0, 0.0, 0.0, 0.0, 0.0, 0.0, 0.0, 0.0, 0.0, 0.0, 0.0, 0.0, 0.0, 0.0, 0.0, 0.0, 0.0, 0.0, 0.0, 0.0, 0.0, 0.0, 0.0, 0.0, 0.0, 0.0, 0.0, 0.0, 0.0, 0.0, 0.0, 0.0, 0.0, 0.0, 0.0, 0.0, 0.0, 0.0, 0.0, 0.0, 0.0, 0.0, 0.0, 0.0, 0.0, 0.0, 0.0, 0.0, 0.0, 0.0, 0.0, 0.0, 0.0, 0.0, 0.0, 0.0, 0.0, 0.0, 0.0, 0.0, 0.0, 0.0, 0.0, 0.0, 0.0, 0.0, 0.0, 0.0, 0.0, 0.0, 0.0, 0.0, 0.0, 0.0, 0.0, 0.0, 0.0, 0.0, 0.0, 0.0, 0.0, 0.0, 0.0, 0.0, 0.0, 0.0, 0.0, 0.0, 0.0, 0.0, 0.0, 0.0, 0.0, 0.0, 0.0, 0.0, 0.0, 0.0, 0.0, 0.0, 0.0, 0.0, 0.0, 0.0, 0.0, 0.0, 0.0, 0.0, 0.0, 0.0, 0.0, 0.0, 0.0, 0.0, 0.0, 0.0, 0.0, 0.0, 0.0, 0.0, 0.0, 0.0, 0.0, 0.0, 0.0, 0.0, 0.0, 0.0, 0.0, 0.0, 0.0, 0.0, 0.0, 0.0, 0.0, 0.0, 0.0, 0.0, 0.0, 0.0, 0.0, 0.0, 0.0, 0.0, 0.0, 0.0, 0.0, 0.0, 0.0, 0.0, 0.0, 0.0, 0.0, 0.0, 0.0, 0.0, 0.0, 0.0, 0.0, 0.0, 0.0, 0.0, 0.0, 0.0, 0.0, 0.0, 0.0, 0.0, 0.0, 0.0, 0.0, 0.0, 0.0, 0.0, 0.0, 0.0, 0.0, 0.0, 0.0, 0.0, 0.0, 0.0, 0.0, 0.0, 0.0, 0.0, 0.0, 0.0, 0.0, 0.0, 0.0, 0.0, 0.0, 0.0, 0.0, 0.0, 0.0, 0.0, 0.0, 0.0, 0.0, 0.0, 0.0, 0.0, 0.0, 0.0, 0.0, 0.0, 0.0, 0.0, 0.0, 0.0, 0.0, 0.0, 0.0, 0.0, 0.0, 0.0, 0.0, 0.0, 0.0, 0.0, 0.0, 0.0, 0.0, 0.0, 0.0, 0.0, 0.0, 0.0, 0.0, 0.0, 0.0, 0.0, 0.0, 0.0, 0.0, 0.0, 0.0, 0.0, 0.0, 0.6017, 0.4792, 0.6229, 0.675, 0.4627, 0.5408, 0.4627, 0.5408, 0.4799, 0.7075, 0.312, 0.6517, 0.0, 0.0, 0.0, 0.0, 0.0, 0.0, 0.0, 0.0, 0.0, 0.0, 0.0, 0.0, 0.0, 0.0, 0.0, 0.0, 0.0, 0.0, 0.0, 0.0, 0.0, 0.0, 0.0, 0.0, 0.0, 0.0, 0.0, 0.0, 0.0, 0.0, 0.0, 0.0, 0.0, 0.0, 0.0, 0.0, 0.0, 0.0, 0.0, 0.0, 0.0, 0.0, 0.0, 0.0, 0.0, 0.0, 0.0, 0.0, 0.0, 0.0, 0.0, 0.0, 0.0, 0.0, 0.0, 0.0, 0.0, 0.0, 0.0, 0.0, 0.0, 0.0, 0.0, 0.0, 0.0, 0.0, 0.0, 0.0, 0.0, 0.0, 0.0, 0.0, 0.0, 0.0, 0.0, 0.0, 0.0, 0.0, 0.0, 0.0, 0.0, 0.0, 0.0, 0.0, 0.0, 0.0, 0.0, 0.0, 0.0, 0.0, 0.0, 0.0, 0.0, 0.0, 0.0, 0.0, 0.0, 0.0, 0.0, 0.0, 0.0, 0.0, 0.0, 0.0, 0.0, 0.0, 0.0, 0.0, 0.0, 0.0, 0.0, 0.0, 0.0, 0.0, 0.0, 0.0, 0.0, 0.0, 0.0, 0.0, 0.0, 0.0, 0.0, 0.0, 0.0, 0.0, 0.0, 0.0, 0.0, 0.0, 0.0, 0.0, 0.0, 0.0, 0.0, 0.0, 0.0, 0.0, 0.0, 0.0, 0.0, 0.0, 0.0, 0.0, 0.0, 0.0, 0.0, 0.0, 0.0, 0.0, 0.0, 0.0, 0.0, 0.0, 0.0, 0.0, 0.0, 0.0, 0.0, 0.0, 0.0, 0.0, 0.0, 0.0, 0.0, 0.0, 0.0, 0.0, 0.0, 0.0, 0.0, 0.0, 0.0, 0.0, 0.0, 0.0, 0.0, 0.0, 0.0, 0.0, 0.0, 0.0, 0.0, 0.0, 0.0, 0.0, 0.0, 0.0, 0.0, 0.0, 0.0, 0.0, 0.0, 0.0, 0.0, 0.0, 0.0, 0.0, 0.0, 0.0, 0.0, 0.0, 0.0, 0.0, 0.0, 0.0, 0.0, 0.0, 0.0, 0.0, 0.0, 0.0, 0.0, 0.0, 0.0, 0.0, 0.0, 0.0, 0.0, 0.0, 0.0, 0.0, 0.0, 0.0, 0.0, 0.0, 0.0, 0.0, 0.0, 0.0, 0.0, 0.0, 0.0, 0.0, 0.0, 0.0, 0.0, 0.0, 0.0, 0.0, 0.0, 0.0, 0.0, 0.0, 0.0, 0.0, 0.0, 0.0, 0.0, 0.0, 0.0, 0.0, 0.0, 0.0, 0.0, 0.0, 0.0, 0.0, 0.0, 0.0, 0.0, 0.0, 0.0, 0.0, 0.0, 0.0, 0.0, 0.0, 0.0, 0.0, 0.0, 0.0, 0.0, 0.0, 0.0, 0.0, 0.0, 0.0, 0.0, 0.0, 0.0, 0.0, 0.0, 0.0, 0.0, 0.0, 0.0, 0.0, 0.0, 0.0, 0.0, 0.0, 0.0, 0.0, 0.0, 0.0, 0.0, 0.0, 0.0, 0.0, 0.0, 0.0, 0.0, 0.0, 0.0, 0.0, 0.0, 0.0, 0.0, 0.0, 0.0, 0.0, 0.0, 0.0, 0.0, 0.0, 0.0, 0.0, 0.0, 0.0, 0.0, 0.0, 0.0, 0.0, 0.0, 0.0, 0.0, 0.0, 0.0, 0.0, 0.0, 0.0, 0.0, 0.0, 0.0, 0.0, 0.0, 0.0, 0.0, 0.0, 0.0, 0.0, 0.0, 0.0, 0.0, 0.0, 0.0, 0.0, 0.0, 0.0, 0.0, 0.0, 0.0, 0.0, 0.0, 0.0, 0.0, 0.0, 0.0, 0.0, 0.0, 0.0, 0.1832, 0.8753, 0.0, 0.0, 0.0, 0.0, 0.0, 0.0, 0.2803, 0.4246, 0.4627, 0.5408, 0.312, 0.6517, 0.1728, 0.5223, 0.2059, 0.7422, 0.0887, 0.7656, 0.1728, 0.5223, 0.312, 0.6517, 0.0, 0.0, 0.0, 0.0, 0.0, 0.0, 0.0, 0.0, 0.0, 0.0, 0.0, 0.0, 0.0, 0.0, 0.0, 0.0, 0.0, 0.0, 0.0, 0.0, 0.0, 0.0, 0.0, 0.0, 0.0, 0.0, 0.0, 0.0, 0.0, 0.0, 0.0, 0.0, 0.0, 0.0, 0.0, 0.0, 0.0, 0.0, 0.0, 0.0, 0.0, 0.0, 0.0, 0.0, 0.0, 0.0, 0.0, 0.0, 0.0, 0.0, 0.0, 0.0, 0.0, 0.0, 0.0, 0.0, 0.0, 0.0, 0.0, 0.0, 0.0, 0.0, 0.0, 0.0, 0.0, 0.0, 0.0, 0.0, 0.0, 0.0, 0.0, 0.0, 0.0, 0.0, 0.0, 0.0, 0.0, 0.0, 0.0, 0.0, 0.0, 0.0, 0.0, 0.0, 0.0, 0.0, 0.0, 0.0, 0.0, 0.0, 0.0, 0.0, 0.0, 0.0, 0.0, 0.0, 0.0, 0.0, 0.0, 0.0, 0.0, 0.0, 0.0, 0.0, 0.0, 0.0, 0.0, 0.0, 0.0, 0.0, 0.0, 0.0, 0.0, 0.0, 0.0, 0.0, 0.0, 0.0, 0.0, 0.0, 0.0, 0.0, 0.0, 0.0, 0.0, 0.0, 0.0, 0.0, 0.0, 0.0, 0.0, 0.0, 0.0, 0.0, 0.0, 0.0, 0.0, 0.0, 0.0, 0.0, 0.0, 0.0, 0.0, 0.0, 0.0, 0.0, 0.0, 0.0, 0.0, 0.0, 0.0, 0.0, 0.0, 0.0, 0.0, 0.0, 0.0, 0.0, 0.0, 0.0, 0.0, 0.0, 0.0, 0.0, 0.0, 0.0, 0.0, 0.0, 0.0, 0.0, 0.0, 0.0, 0.0, 0.0, 0.0, 0.0, 0.0, 0.0, 0.0, 0.0, 0.0, 0.0, 0.0, 0.0, 0.0, 0.0, 0.0, 0.0, 0.0, 0.0, 0.0, 0.0, 0.0, 0.0, 0.0, 0.0, 0.0, 0.0, 0.0, 0.0, 0.0, 0.0, 0.0, 0.0, 0.0, 0.0, 0.0, 0.0, 0.0, 0.0, 0.0, 0.0, 0.0, 0.0, 0.0, 0.0, 0.0, 0.0, 0.0, 0.0, 0.0, 0.0, 0.0, 0.0, 0.0, 0.0, 0.0, 0.0, 0.0, 0.0, 0.0, 0.0, 0.0, 0.0, 0.0, 0.0, 0.0, 0.0, 0.0, 0.0, 0.0, 0.0, 0.0, 0.0, 0.0, 0.0, 0.0, 0.0, 0.0, 0.0, 0.0, 0.0, 0.0, 0.0, 0.0, 0.0, 0.0, 0.0, 0.0, 0.0, 0.0, 0.0, 0.0, 0.0, 0.0, 0.0, 0.0, 0.0, 0.0, 0.0, 0.0, 0.0, 0.0, 0.0, 0.0, 0.0, 0.0, 0.0, 0.0, 0.0, 0.0, 0.0, 0.0, 0.0, 0.0, 0.0, 0.0, 0.0, 0.0, 0.0, 0.0, 0.0, 0.0, 0.0, 0.0, 0.0, 0.0, 0.0, 0.0, 0.0, 0.0, 0.0, 0.0, 0.0, 0.0, 0.0, 0.0, 0.0, 0.0, 0.0, 0.0, 0.0, 0.0, 0.0, 0.0, 0.0, 0.0, 0.0, 0.0, 0.0, 0.0, 0.0, 0.0, 0.0, 0.4801, 0.8753, 0.0, 0.0, 0.0, 0.0, 0.0, 0.0, 0.0, 0.0, 0.0, 0.0, 0.0, 0.0, 0.0, 0.0, 0.0, 0.0, 0.0, 0.0, 0.0, 0.0, 0.0, 0.0, 0.0, 0.0, 0.0, 0.0, 0.0, 0.0, 0.0, 0.0, 0.0, 0.0, 0.0, 0.0, 0.0, 0.0, 0.0, 0.0, 0.0, 0.0, 0.0, 0.0, 0.0, 0.0, 0.0, 0.0, 0.0, 0.0, 0.0, 0.0, 0.0, 0.0, 0.0, 0.0, 0.0, 0.0, 0.0, 0.0, 0.0, 0.0, 0.0, 0.0, 0.0, 0.0, 0.0, 0.0, 0.0, 0.0, 0.0, 0.0, 0.0, 0.0, 0.0, 0.0, 0.0, 0.0, 0.0, 0.0, 0.0, 0.0, 0.0, 0.0, 0.0, 0.0, 0.0, 0.0, 0.0, 0.0, 0.0, 0.0, 0.0, 0.0, 0.0, 0.0, 0.0, 0.0, 0.0, 0.0, 0.0, 0.0, 0.0, 0.0, 0.0, 0.0, 0.0, 0.0, 0.0, 0.0, 0.0, 0.0, 0.0, 0.0, 0.0, 0.0, 0.0, 0.0, 0.0, 0.0, 0.0, 0.0, 0.0, 0.0, 0.0, 0.0, 0.0, 0.0, 0.0, 0.0, 0.0, 0.0, 0.0, 0.0, 0.0, 0.0, 0.0, 0.0, 0.0, 0.0, 0.0, 0.0, 0.0, 0.0, 0.0, 0.0, 0.0, 0.0, 0.0, 0.0, 0.0, 0.0, 0.0, 0.0, 0.0, 0.0, 0.0, 0.0, 0.0, 0.0, 0.0, 0.0, 0.0, 0.0, 0.0, 0.0, 0.0, 0.0, 0.0, 0.0, 0.0, 0.0, 0.0, 0.0, 0.0, 0.0, 0.0, 0.0, 0.0, 0.0, 0.0, 0.0, 0.0, 0.0, 0.0, 0.0, 0.0, 0.0, 0.0, 0.0, 0.0887, 0.7656, 0.2059, 0.7422, 0.4801, 0.8753, 0.1832, 0.8753, 0.2401, 0.1505, 0.3367, 0.2623, 0.1888, 0.2704, 0.06383, 0.1511, 0.9448, 0.379, 0.7522, 0.3537, 0.9133, 0.2703, 0.9834, 0.2568, 0.9841, 0.355, 0.1832, 0.8753, 0.03776, 0.8753, 0.0887, 0.7656, 0.0, 0.0, 0.0, 0.0, 0.0, 0.0, 0.0, 0.0, 0.1728, 0.5223, 0.0887, 0.7656, 0.01268, 0.7417, 0.01271, 0.4685, 0.9448, 0.379, 0.9841, 0.355, 0.9832, 0.4655, 0.9646, 0.5619, 0.0127, 0.448, 0.08571, 0.3313, 0.2803, 0.4246, 0.1728, 0.5223, 0.01271, 0.4685, 0.6234, 0.8753, 0.4801, 0.8753, 0.4799, 0.7075, 0.6072, 0.7931, 0.01268, 0.7417, 0.0887, 0.7656, 0.03776, 0.8753, 0.01261, 0.8753, 0.0, 0.0, 0.0, 0.0, 0.0, 0.0, 0.9331, 0.1527, 0.983, 0.1524, 0.9832, 0.2142, 0.9133, 0.2703, 0.7027, 0.2319, 0.6547, 0.151, 0.7911, 0.1522, 0.0, 0.0, 0.0, 0.0, 0.0, 0.0, 0.0, 0.0, 0.6072, 0.7931, 0.7955, 0.8753, 0.6234, 0.8753, 0.9097, 0.6816, 0.8998, 0.7859, 0.7955, 0.8753, 0.6072, 0.7931, 0.9331, 0.1527, 0.9832, 0.2142, 0.9834, 0.2568, 0.9133, 0.2703, 0.7911, 0.1522, 0.0, 0.0, 0.0, 0.0, 0.0, 0.0, 0.06383, 0.1511, 0.01271, 0.1733, 0.01264, 0.1508, 0.0, 0.0, 0.0, 0.0, 0.0, 0.0, 0.0, 0.0, 0.0, 0.0, 0.0, 0.0, 0.0, 0.0, 0.0, 0.0, 0.0, 0.0, 0.0, 0.0, 0.0, 0.0, 0.0, 0.0, 0.0, 0.0, 0.0, 0.0, 0.0, 0.0, 0.0, 0.0, 0.0, 0.0, 0.0, 0.0, 0.0, 0.0, 0.0, 0.0, 0.0, 0.0, 0.0, 0.0, 0.0, 0.0, 0.0, 0.0, 0.0, 0.0, 0.0, 0.0, 0.0, 0.0, 0.0, 0.0, 0.0, 0.0, 0.0, 0.0, 0.0, 0.0, 0.0, 0.0, 0.06383, 0.1511, 0.01258, 0.235, 0.01271, 0.1733, 0.01258, 0.235, 0.08571, 0.3313, 0.0127, 0.448, 0.478, 0.1517, 0.4708, 0.2804, 0.3367, 0.2623, 0.2401, 0.1505, 0.5869, 0.272, 0.5614, 0.4317, 0.4708, 0.2804, 0.478, 0.1517, 0.7027, 0.2319, 0.5869, 0.272, 0.478, 0.1517, 0.6547, 0.151, 0.6072, 0.7931, 0.6229, 0.675, 0.9097, 0.6816, 0.6229, 0.675, 0.6017, 0.4792, 0.7869, 0.4916, 0.9097, 0.6816, 0.9646, 0.5619, 0.9097, 0.6816, 0.7869, 0.4916, 0.9448, 0.379, 0.0, 0.0, 0.0, 0.0, 0.0, 0.0, 0.0, 0.0, 0.0, 0.0, 0.0, 0.0, 0.0, 0.0, 0.0, 0.0, 0.9646, 0.5619, 0.9832, 0.4655, 0.9838, 0.6948, 0.9097, 0.6816, 0.0, 0.0, 0.0, 0.0, 0.0, 0.0, 0.0, 0.0, 0.0, 0.0, 0.0, 0.0, 0.0, 0.0, 0.0, 0.0, 0.0, 0.0, 0.0, 0.0, 0.0, 0.0, 0.0, 0.0, 0.9097, 0.6816, 0.9838, 0.6948, 0.9833, 0.8199, 0.8998, 0.7859, 0.0, 0.0, 0.0, 0.0, 0.0, 0.0, 0.9833, 0.8199, 0.9834, 0.8752, 0.7955, 0.8753, 0.8998, 0.7859, 0.4799, 0.7075, 0.4801, 0.8753, 0.2059, 0.7422, 0.312, 0.6517, 0.0, 0.0, 0.0, 0.0, 0.0, 0.0, 0.0, 0.0, 0.0, 0.0, 0.9834, 0.8752, 0.0, 0.0, 0.9834, 0.8752, 0.0, 0.0, 0.0, 0.0, 0.0, 0.0, 0.0, 0.0, 0.0, 0.0, 0.0, 0.0, 0.0, 0.0, 0.0, 0.0, 0.0, 0.0])
me_cube_030.materials.append(mat_wordwall)
me_cube_030.use_remesh_preserve_volume = False
me_cube_030.use_remesh_preserve_attributes = False
me_cube_030.use_mirror_vertex_groups = False
me_cube_030.update()

# ---- objects
ob_wordwall_symbol = bpy.data.objects.new('wordwall_symbol', me_cube_031)
ob_wordwall = bpy.data.objects.new('wordwall', me_cube_030)

# ---- transforms, parenting, visibility, modifiers, constraints
ob_wordwall_symbol.location = (0.0, -0.7183, 9.432)
ob_wordwall_symbol.rotation_euler = (1.571, -0.0, 0.0)
ob_wordwall_symbol.lineart.crease_threshold = 0.0
ob_wordwall.location = (0.0, 0.0, 0.0)
ob_wordwall.rotation_euler = (1.571, -0.0, 0.0)
ob_wordwall.lineart.crease_threshold = 0.0

# ---- collection membership
col_collection_1.objects.link(ob_wordwall_symbol)
col_collection_1.objects.link(ob_wordwall)

# ---- scene / render settings (as saved in the file)
scene.frame_start = 1; scene.frame_end = 250; scene.frame_set(1)
scene.render.engine = 'BLENDER_EEVEE_NEXT'
scene.render.resolution_percentage = 50
scene.render.dither_intensity = 0.0
scene.cycles.use_denoising = False
scene.cycles.samples = 10
scene.cycles.sampling_pattern = 'TABULATED_SOBOL'
scene.cycles.light_sampling_threshold = 0.0
scene.cycles.use_adaptive_sampling = False
scene.cycles.use_light_tree = False
scene.cycles.blur_glossy = 0.0
scene.cycles.pixel_filter_type = 'GAUSSIAN'
scene.cycles.sample_clamp_indirect = 0.0
scene.view_settings.view_transform = 'Standard'
bpy.context.view_layer.update()

# ---- added for rendering (the .blend has no active camera and no usable light): camera, sun
cam_auto = bpy.data.cameras.new('AutoCamera')
cam_auto.lens = 50.0
cam_auto.sensor_width = 36.0
cam_auto.clip_end = 1000.0
ob_auto_camera = bpy.data.objects.new('AutoCamera', cam_auto)
scene.collection.objects.link(ob_auto_camera)
ob_auto_camera.location = (18.1187, -22.5642, 18.101)
ob_auto_camera.rotation_euler = (1.09748, -7.21219e-08, 0.694738)
scene.camera = ob_auto_camera
light_auto_sun = bpy.data.lights.new('AutoSun', 'SUN')
light_auto_sun.energy = 3.0
light_auto_sun.angle = 0.0523599
ob_auto_sun = bpy.data.objects.new('AutoSun', light_auto_sun)
scene.collection.objects.link(ob_auto_sun)
ob_auto_sun.rotation_euler = (0.872665, 0.174533, 0.523599)
bpy.context.view_layer.update()
